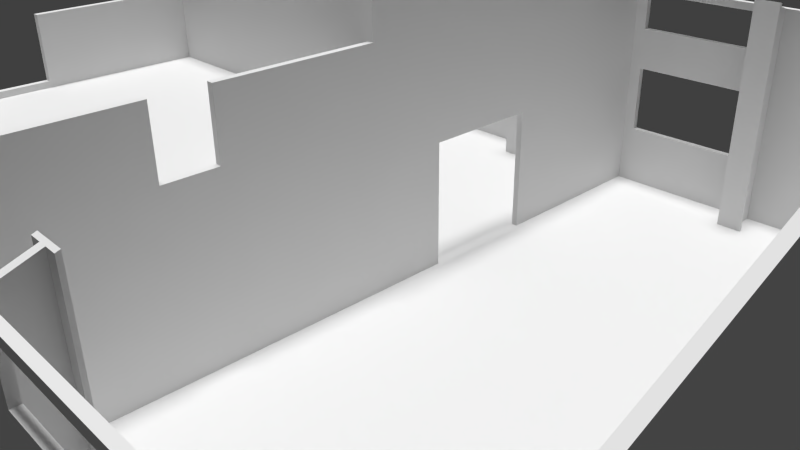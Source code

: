 # Source: main2.blend  (saved by Blender 2.73.0; exported with 4.5.12 LTS)
import bpy
from mathutils import Matrix  # noqa: F401  (used for matrix-valued properties, if any)

bpy.ops.wm.read_factory_settings(use_empty=True)
scene = bpy.context.scene
scene.name = 'Scene'

# ---- collections
col_collection_1 = bpy.data.collections.new('Collection 1'); scene.collection.children.link(col_collection_1)

# ---- materials (node trees are filled in below, after node groups)
mat_material = bpy.data.materials.new('Material')
mat_material.alpha_threshold = 0.0
mat_material.use_transparent_shadow = False
mat_material.roughness = 0.5
mat_material.specular_intensity = 0.2344

# ---- material node trees

# ---- world
world_world = bpy.data.worlds.new('World'); scene.world = world_world
world_world.color = (0.05088, 0.05088, 0.05088)
world_world.use_sun_shadow = False
world_world.sun_shadow_jitter_overblur = 0.0
world_world.cycles.sampling_method = 'MANUAL'
world_world.cycles.sample_map_resolution = 256

# ---- cameras
cam_camera = bpy.data.cameras.new('Camera')
cam_camera.clip_end = 100.0
cam_camera.lens = 35.0
cam_camera.sensor_width = 32.0
cam_camera.sensor_height = 18.0
cam_camera.ortho_scale = 7.314
cam_camera.dof.focus_distance = 0.0
cam_camera.dof.aperture_fstop = 128.0

# ---- lights
light_hemi = bpy.data.lights.new('Hemi', 'SUN')
light_hemi.transmission_factor = 0.0
light_hemi.angle = 0.1993
light_hemi.energy = 1.5
light_hemi.shadow_buffer_clip_start = 0.5
light_hemi.shadow_soft_size = 0.1
light_hemi.shadow_cascade_max_distance = 1000.0
light_hemi.cycles.use_multiple_importance_sampling = False
light_hemi_001 = bpy.data.lights.new('Hemi.001', 'SUN')
light_hemi_001.transmission_factor = 0.0
light_hemi_001.angle = 0.1993
light_hemi_001.energy = 1.5
light_hemi_001.shadow_buffer_clip_start = 0.5
light_hemi_001.shadow_soft_size = 0.1
light_hemi_001.shadow_cascade_max_distance = 1000.0
light_hemi_001.cycles.use_multiple_importance_sampling = False

# ---- meshes
me_main2 = bpy.data.meshes.new('main2')
me_main2.from_pydata([(6600.0, 1.155e+04, 1953.0), (6600.0, 1.21e+04, 2150.0), (6700.0, 1.155e+04, 1953.0), (6700.0, 1.21e+04, 2150.0), (1.13e+04, 1.155e+04, 1953.0), (1.13e+04, 1.21e+04, 2150.0), (1.14e+04, 1.155e+04, 1953.0), (1.14e+04, 1.21e+04, 2150.0), (1.13e+04, 1.21e+04, 4700.0), (1.13e+04, 1.21e+04, 5700.0), (9720.0, 1.21e+04, 4700.0), (9330.0, 1.21e+04, 5700.0), (9720.0, 1.21e+04, 3570.0), (9330.0, 1.21e+04, 3200.0), (1.13e+04, 1.21e+04, 3570.0), (1.13e+04, 1.21e+04, 3200.0), (1.13e+04, 1.21e+04, 2270.0), (9720.0, 1.21e+04, 2270.0), (1.13e+04, 1.21e+04, 2870.0), (1.13e+04, 1.21e+04, 3100.0), (9720.0, 1.21e+04, 2870.0), (9330.0, 1.21e+04, 3100.0), (9330.0, 1.21e+04, 2150.0), (6700.0, 1.21e+04, 3570.0), (6700.0, 1.21e+04, 3200.0), (8820.0, 1.21e+04, 3570.0), (9230.0, 1.21e+04, 3200.0), (8820.0, 1.21e+04, 4700.0), (9230.0, 1.21e+04, 5700.0), (6700.0, 1.21e+04, 4700.0), (6700.0, 1.21e+04, 5700.0), (6700.0, 1.21e+04, 2270.0), (8820.0, 1.21e+04, 2270.0), (9230.0, 1.21e+04, 2150.0), (8820.0, 1.21e+04, 2870.0), (9230.0, 1.21e+04, 3100.0), (6700.0, 1.21e+04, 2870.0), (6700.0, 1.21e+04, 3100.0), (6700.0, 6200.0, 3100.0), (6700.0, 6200.0, 2000.0), (6700.0, 8600.0, 2000.0), (6700.0, 8600.0, 3000.0), (6700.0, 9400.0, 3000.0), (6700.0, 9400.0, 2000.0), (6700.0, 1.155e+04, 2000.0), (6700.0, 5900.0, 3700.0), (6700.0, 6100.0, 3200.0), (6700.0, 5900.0, 5700.0), (6700.0, 6100.0, 0.0), (6700.0, 4020.0, 3700.0), (6700.0, 100.0, 2150.0), (6700.0, 4020.0, 5700.0), (6700.0, 100.0, 5700.0), (6700.0, 100.0, 4700.0), (6700.0, 100.0, 3570.0), (6700.0, 100.0, 2870.0), (6700.0, 100.0, 2270.0), (1.13e+04, 8600.0, 2000.0), (1.13e+04, 6200.0, 2000.0), (1.13e+04, 8600.0, 3000.0), (1.13e+04, 6200.0, 3100.0), (1.13e+04, 9400.0, 3000.0), (1.13e+04, 1.155e+04, 2000.0), (1.13e+04, 9400.0, 2000.0), (1.13e+04, 6100.0, 3200.0), (1.13e+04, 3090.0, 3700.0), (1.13e+04, 4970.0, 3700.0), (1.13e+04, 6100.0, 0.0), (1.13e+04, 100.0, 2150.0), (1.13e+04, 3090.0, 5700.0), (1.13e+04, 100.0, 5700.0), (1.13e+04, 4970.0, 5700.0), (9330.0, 1.16e+04, 5700.0), (9330.0, 1.16e+04, 3200.0), (9330.0, 1.16e+04, 1971.0), (9330.0, 1.16e+04, 3100.0), (9480.0, 1.16e+04, 5700.0), (9480.0, 1.16e+04, 3200.0), (9480.0, 1.16e+04, 1971.0), (9480.0, 1.16e+04, 3100.0), (9480.0, 1.155e+04, 5700.0), (9480.0, 1.155e+04, 3200.0), (9480.0, 1.155e+04, 1953.0), (9480.0, 1.155e+04, 3100.0), (9080.0, 1.155e+04, 5700.0), (9080.0, 1.155e+04, 3200.0), (9080.0, 1.155e+04, 1953.0), (9080.0, 1.155e+04, 3100.0), (9080.0, 1.16e+04, 5700.0), (9080.0, 1.16e+04, 3200.0), (9080.0, 1.16e+04, 1971.0), (9080.0, 1.16e+04, 3100.0), (9230.0, 1.16e+04, 5700.0), (9230.0, 1.16e+04, 3200.0), (9230.0, 1.16e+04, 1971.0), (9230.0, 1.16e+04, 3100.0), (4690.0, 1.21e+04, 2150.0), (5090.0, 1.21e+04, 2270.0), (6600.0, 1.21e+04, 2270.0), (6600.0, 1.21e+04, 2870.0), (6600.0, 1.21e+04, 3570.0), (5090.0, 1.21e+04, 2870.0), (5090.0, 1.21e+04, 3570.0), (6600.0, 1.21e+04, 4700.0), (6600.0, 1.21e+04, 5700.0), (5090.0, 1.21e+04, 4700.0), (4690.0, 1.21e+04, 5700.0), (460.0, 1.21e+04, 3570.0), (460.0, 1.21e+04, 4700.0), (5.215e-05, 1.21e+04, 5700.0), (4190.0, 1.21e+04, 3570.0), (4590.0, 1.21e+04, 2150.0), (4590.0, 1.21e+04, 5700.0), (4190.0, 1.21e+04, 4700.0), (460.0, 1.21e+04, 2270.0), (5.215e-05, 1.21e+04, 2150.0), (460.0, 1.21e+04, 2870.0), (4190.0, 1.21e+04, 2870.0), (4190.0, 1.21e+04, 2270.0), (1.397e+04, 100.0, 5700.0), (1.397e+04, 600.0, 5700.0), (1.412e+04, 600.0, 5700.0), (1.412e+04, 650.0, 5700.0), (1.81e+04, 1.21e+04, 5700.0), (1.81e+04, 100.0, 5700.0), (9330.0, 100.0, 5700.0), (9330.0, 600.0, 5700.0), (9480.0, 600.0, 5700.0), (4440.0, 1.155e+04, 5700.0), (4440.0, 1.16e+04, 5700.0), (4590.0, 1.16e+04, 5700.0), (1.14e+04, 4970.0, 5700.0), (1.14e+04, 3090.0, 5700.0), (1.14e+04, 1.21e+04, 5700.0), (1.372e+04, 1.16e+04, 5700.0), (1.387e+04, 1.21e+04, 5700.0), (1.387e+04, 1.16e+04, 5700.0), (9480.0, 650.0, 5700.0), (9080.0, 650.0, 5700.0), (4690.0, 100.0, 5700.0), (4690.0, 600.0, 5700.0), (4840.0, 600.0, 5700.0), (1.397e+04, 1.16e+04, 5700.0), (1.397e+04, 1.21e+04, 5700.0), (1.412e+04, 1.16e+04, 5700.0), (1.412e+04, 1.155e+04, 5700.0), (1.372e+04, 1.155e+04, 5700.0), (9230.0, 600.0, 5700.0), (9230.0, 100.0, 5700.0), (9080.0, 600.0, 5700.0), (6600.0, 5900.0, 5700.0), (6600.0, 4020.0, 5700.0), (1.387e+04, 600.0, 5700.0), (1.387e+04, 100.0, 5700.0), (1.372e+04, 600.0, 5700.0), (1.14e+04, 100.0, 5700.0), (1.372e+04, 650.0, 5700.0), (4690.0, 1.16e+04, 5700.0), (4840.0, 1.16e+04, 5700.0), (4840.0, 1.155e+04, 5700.0), (4590.0, 600.0, 5700.0), (4590.0, 100.0, 5700.0), (4440.0, 600.0, 5700.0), (5.215e-05, 100.0, 5700.0), (4440.0, 650.0, 5700.0), (4840.0, 650.0, 5700.0), (6600.0, 100.0, 5700.0), (1.435e+04, 1.21e+04, 3570.0), (1.435e+04, 1.21e+04, 4700.0), (1.808e+04, 1.21e+04, 4700.0), (1.808e+04, 1.21e+04, 3570.0), (1.397e+04, 1.21e+04, 2150.0), (1.435e+04, 1.21e+04, 2870.0), (1.808e+04, 1.21e+04, 2870.0), (1.808e+04, 1.21e+04, 2270.0), (1.81e+04, 1.21e+04, 2150.0), (1.435e+04, 1.21e+04, 2270.0), (1.14e+04, 1.21e+04, 4700.0), (1.345e+04, 1.21e+04, 4700.0), (1.345e+04, 1.21e+04, 3570.0), (1.387e+04, 1.21e+04, 2150.0), (1.14e+04, 1.21e+04, 2270.0), (1.345e+04, 1.21e+04, 2270.0), (1.345e+04, 1.21e+04, 2870.0), (1.14e+04, 1.21e+04, 2870.0), (1.14e+04, 1.21e+04, 3570.0), (1.397e+04, 100.0, 2150.0), (1.81e+04, 100.0, 2150.0), (1.347e+04, 100.0, 3570.0), (1.347e+04, 100.0, 4700.0), (1.16e+04, 100.0, 4700.0), (1.16e+04, 100.0, 3570.0), (1.16e+04, 100.0, 2870.0), (1.16e+04, 100.0, 2270.0), (1.14e+04, 100.0, 2150.0), (1.347e+04, 100.0, 2270.0), (1.387e+04, 100.0, 2150.0), (1.347e+04, 100.0, 2870.0), (9330.0, 100.0, 2150.0), (8820.0, 100.0, 2870.0), (8820.0, 100.0, 4700.0), (8820.0, 100.0, 3570.0), (9230.0, 100.0, 2150.0), (8820.0, 100.0, 2270.0), (6600.0, 100.0, 3570.0), (6600.0, 100.0, 2870.0), (5090.0, 100.0, 3570.0), (5090.0, 100.0, 2870.0), (6600.0, 100.0, 4700.0), (5090.0, 100.0, 4700.0), (6600.0, 100.0, 2270.0), (6600.0, 100.0, 2150.0), (5090.0, 100.0, 2270.0), (4690.0, 100.0, 2150.0), (2265.0, 100.0, 3570.0), (2265.0, 100.0, 4700.0), (400.0, 100.0, 4700.0), (400.0, 100.0, 3570.0), (400.0, 100.0, 2870.0), (400.0, 100.0, 2270.0), (5.215e-05, 100.0, 2150.0), (2265.0, 100.0, 2270.0), (4590.0, 100.0, 2150.0), (2265.0, 100.0, 2870.0), (5.215e-05, 2.98e-05, 2150.0), (5.215e-05, 2.98e-05, 2210.0), (5.215e-05, 1.22e+04, 3220.0), (5.215e-05, 1.22e+04, 2210.0), (5.215e-05, 1.22e+04, 2150.0), (5.215e-05, 2.98e-05, 3220.0), (5.215e-05, 2.98e-05, 4135.0), (5.215e-05, 2.98e-05, 6700.0), (5.215e-05, 1.22e+04, 6700.0), (230.0, 1.22e+04, 6700.0), (200.0, 2.98e-05, 6700.0), (4640.0, 1.22e+04, 6700.0), (3678.0, 2.98e-05, 6700.0), (9270.0, 1.22e+04, 6700.0), (1.021e+04, 2.98e-05, 6700.0), (1.39e+04, 1.22e+04, 6700.0), (1.82e+04, 2.98e-05, 6700.0), (1.82e+04, 1.22e+04, 6700.0), (1.81e+04, 6100.0, 0.0), (1.82e+04, 1.21e+04, 2150.0), (1.82e+04, 1.22e+04, 2150.0), (1.82e+04, 1.22e+04, 2210.0), (1.82e+04, 2.98e-05, 2150.0), (1.82e+04, 100.0, 2150.0), (1.82e+04, 2.98e-05, 2210.0), (1.82e+04, 2.98e-05, 3220.0), (1.82e+04, 1.22e+04, 3220.0), (1.82e+04, 6100.0, 0.0), (1.82e+04, 2.98e-05, 4135.0), (200.0, 2.98e-05, 2150.0), (1.021e+04, 2.98e-05, 2150.0), (3678.0, 2.98e-05, 2150.0), (200.0, 2.98e-05, 4135.0), (400.0, 2.98e-05, 4700.0), (400.0, 2.98e-05, 4135.0), (2265.0, 2.98e-05, 4700.0), (3678.0, 2.98e-05, 4135.0), (2265.0, 2.98e-05, 4135.0), (3678.0, 2.98e-05, 3220.0), (400.0, 2.98e-05, 3570.0), (200.0, 2.98e-05, 3220.0), (2265.0, 2.98e-05, 3570.0), (1.16e+04, 2.98e-05, 3570.0), (1.021e+04, 2.98e-05, 3220.0), (1.347e+04, 2.98e-05, 3570.0), (1.347e+04, 2.98e-05, 4135.0), (1.347e+04, 2.98e-05, 4700.0), (1.16e+04, 2.98e-05, 4700.0), (1.16e+04, 2.98e-05, 4135.0), (1.021e+04, 2.98e-05, 4135.0), (200.0, 2.98e-05, 2210.0), (2265.0, 2.98e-05, 2870.0), (3678.0, 2.98e-05, 2210.0), (2265.0, 2.98e-05, 2270.0), (400.0, 2.98e-05, 2270.0), (400.0, 2.98e-05, 2870.0), (5090.0, 2.98e-05, 2270.0), (5090.0, 2.98e-05, 2870.0), (5090.0, 2.98e-05, 3570.0), (5090.0, 2.98e-05, 4135.0), (5090.0, 2.98e-05, 4700.0), (8820.0, 2.98e-05, 4700.0), (8820.0, 2.98e-05, 4135.0), (8820.0, 2.98e-05, 3570.0), (8820.0, 2.98e-05, 2870.0), (8820.0, 2.98e-05, 2270.0), (1.021e+04, 2.98e-05, 2210.0), (1.347e+04, 2.98e-05, 2270.0), (1.16e+04, 2.98e-05, 2270.0), (1.347e+04, 2.98e-05, 2870.0), (1.16e+04, 2.98e-05, 2870.0), (1.39e+04, 1.22e+04, 2150.0), (9270.0, 1.22e+04, 2150.0), (230.0, 1.22e+04, 2150.0), (4640.0, 1.22e+04, 2150.0), (1.435e+04, 1.22e+04, 4700.0), (1.435e+04, 1.22e+04, 3570.0), (1.39e+04, 1.22e+04, 3220.0), (1.808e+04, 1.22e+04, 3570.0), (1.808e+04, 1.22e+04, 4700.0), (1.808e+04, 1.22e+04, 2270.0), (1.435e+04, 1.22e+04, 2270.0), (1.39e+04, 1.22e+04, 2210.0), (1.435e+04, 1.22e+04, 2870.0), (1.808e+04, 1.22e+04, 2870.0), (9720.0, 1.22e+04, 4700.0), (9720.0, 1.22e+04, 3570.0), (9270.0, 1.22e+04, 3220.0), (1.345e+04, 1.22e+04, 2270.0), (9720.0, 1.22e+04, 2270.0), (9270.0, 1.22e+04, 2210.0), (9720.0, 1.22e+04, 2870.0), (1.345e+04, 1.22e+04, 2870.0), (5090.0, 1.22e+04, 3570.0), (4640.0, 1.22e+04, 3220.0), (5090.0, 1.22e+04, 4700.0), (8820.0, 1.22e+04, 4700.0), (1.345e+04, 1.22e+04, 3570.0), (1.345e+04, 1.22e+04, 4700.0), (8820.0, 1.22e+04, 3570.0), (8820.0, 1.22e+04, 2870.0), (8820.0, 1.22e+04, 2270.0), (5090.0, 1.22e+04, 2270.0), (4640.0, 1.22e+04, 2210.0), (5090.0, 1.22e+04, 2870.0), (460.0, 1.22e+04, 4700.0), (460.0, 1.22e+04, 3570.0), (230.0, 1.22e+04, 3220.0), (460.0, 1.22e+04, 2870.0), (460.0, 1.22e+04, 2270.0), (230.0, 1.22e+04, 2210.0), (4190.0, 1.22e+04, 2270.0), (4190.0, 1.22e+04, 2870.0), (4190.0, 1.22e+04, 3570.0), (4190.0, 1.22e+04, 4700.0), (6600.0, 6100.0, 0.0), (6600.0, 4020.0, 3700.0), (6600.0, 6200.0, 35.83), (6600.0, 6200.0, 2000.0), (6600.0, 8600.0, 2000.0), (6600.0, 5900.0, 3700.0), (6600.0, 8600.0, 3000.0), (6600.0, 9400.0, 3000.0), (6600.0, 1.155e+04, 2000.0), (6600.0, 9400.0, 2000.0), (1.14e+04, 3090.0, 3700.0), (1.14e+04, 6100.0, 0.0), (1.14e+04, 6200.0, 35.83), (1.14e+04, 6200.0, 2000.0), (1.14e+04, 4970.0, 3700.0), (1.14e+04, 8600.0, 2000.0), (1.14e+04, 8600.0, 3000.0), (1.14e+04, 9400.0, 3000.0), (1.14e+04, 9400.0, 2000.0), (1.14e+04, 1.155e+04, 2000.0), (4690.0, 600.0, 1971.0), (4590.0, 600.0, 1971.0), (4440.0, 600.0, 1971.0), (4440.0, 650.0, 1953.0), (4840.0, 650.0, 1953.0), (4840.0, 600.0, 1971.0), (9330.0, 600.0, 1971.0), (9230.0, 600.0, 1971.0), (9080.0, 600.0, 1971.0), (9080.0, 650.0, 1953.0), (9480.0, 650.0, 1953.0), (9480.0, 600.0, 1971.0), (1.397e+04, 600.0, 1971.0), (1.387e+04, 600.0, 1971.0), (1.372e+04, 600.0, 1971.0), (1.372e+04, 650.0, 1953.0), (1.412e+04, 650.0, 1953.0), (1.412e+04, 600.0, 1971.0), (1.397e+04, 1.16e+04, 1971.0), (1.412e+04, 1.16e+04, 1971.0), (1.412e+04, 1.155e+04, 1953.0), (1.372e+04, 1.155e+04, 1953.0), (1.372e+04, 1.16e+04, 1971.0), (1.387e+04, 1.16e+04, 1971.0), (4690.0, 1.16e+04, 1971.0), (4840.0, 1.16e+04, 1971.0), (4840.0, 1.155e+04, 1953.0), (4440.0, 1.155e+04, 1953.0), (4440.0, 1.16e+04, 1971.0), (4590.0, 1.16e+04, 1971.0)], [], [(0, 1, 2), (2, 1, 3), (4, 5, 6), (6, 5, 7), (8, 9, 10), (10, 9, 11), (10, 11, 12), (12, 11, 13), (12, 13, 14), (14, 13, 15), (5, 16, 17), (18, 19, 20), (20, 19, 21), (20, 21, 17), (17, 21, 22), (17, 22, 5), (23, 24, 25), (25, 24, 26), (25, 26, 27), (27, 26, 28), (27, 28, 29), (29, 28, 30), (31, 3, 32), (32, 3, 33), (32, 33, 34), (34, 33, 35), (34, 35, 36), (36, 35, 37), (38, 39, 40), (40, 41, 38), (38, 41, 42), (38, 42, 37), (42, 43, 44), (37, 42, 36), (36, 42, 44), (36, 44, 31), (31, 44, 2), (31, 2, 3), (45, 46, 24), (30, 47, 29), (29, 47, 45), (29, 45, 23), (23, 45, 24), (46, 45, 48), (48, 45, 49), (48, 49, 50), (51, 52, 49), (49, 52, 53), (49, 53, 54), (54, 55, 49), (49, 55, 56), (49, 56, 50), (57, 58, 59), (59, 58, 60), (59, 60, 61), (61, 60, 19), (61, 19, 18), (5, 4, 16), (16, 4, 62), (16, 62, 18), (18, 62, 63), (18, 63, 61), (64, 65, 66), (64, 67, 65), (65, 67, 68), (65, 68, 69), (69, 68, 70), (15, 64, 14), (14, 64, 66), (14, 66, 8), (8, 66, 71), (8, 71, 9), (11, 72, 13), (13, 72, 73), (74, 22, 75), (75, 22, 21), (72, 76, 73), (73, 76, 77), (78, 74, 79), (79, 74, 75), (76, 80, 77), (77, 80, 81), (82, 78, 83), (83, 78, 79), (80, 84, 81), (81, 84, 85), (86, 82, 87), (87, 82, 83), (84, 88, 85), (85, 88, 89), (90, 86, 91), (91, 86, 87), (88, 92, 89), (89, 92, 93), (94, 90, 95), (95, 90, 91), (92, 28, 93), (93, 28, 26), (33, 94, 35), (35, 94, 95), (96, 1, 97), (97, 1, 98), (99, 100, 101), (101, 100, 102), (103, 104, 105), (105, 104, 106), (105, 106, 102), (102, 106, 96), (102, 96, 101), (101, 96, 97), (107, 108, 109), (110, 111, 112), (109, 108, 112), (112, 108, 113), (112, 113, 110), (111, 114, 115), (115, 114, 116), (109, 115, 107), (107, 115, 116), (107, 116, 110), (110, 116, 117), (110, 117, 111), (111, 117, 118), (111, 118, 114), (119, 120, 121), (122, 123, 121), (121, 123, 124), (121, 124, 119), (69, 70, 125), (125, 126, 127), (28, 92, 88), (128, 109, 129), (129, 109, 112), (129, 112, 130), (131, 132, 71), (71, 132, 47), (131, 133, 134), (134, 133, 135), (134, 135, 136), (125, 127, 69), (69, 127, 137), (69, 137, 138), (139, 140, 141), (72, 11, 76), (76, 11, 9), (76, 9, 80), (80, 9, 71), (80, 71, 84), (84, 71, 47), (84, 47, 88), (88, 47, 30), (88, 30, 28), (142, 143, 144), (144, 143, 123), (144, 123, 145), (145, 123, 122), (145, 122, 146), (147, 148, 149), (149, 148, 52), (149, 52, 138), (138, 52, 51), (138, 51, 69), (132, 69, 47), (47, 69, 51), (47, 51, 150), (150, 51, 151), (152, 153, 154), (154, 153, 155), (154, 155, 156), (156, 155, 132), (156, 132, 122), (122, 132, 131), (122, 131, 146), (146, 131, 134), (157, 106, 158), (158, 106, 104), (158, 104, 159), (159, 104, 150), (159, 150, 128), (128, 150, 151), (128, 151, 109), (160, 161, 162), (162, 161, 163), (162, 163, 164), (164, 163, 109), (164, 109, 165), (165, 109, 151), (165, 151, 141), (141, 151, 166), (141, 166, 139), (167, 168, 143), (143, 168, 123), (123, 168, 169), (123, 169, 170), (143, 171, 167), (167, 171, 172), (167, 172, 170), (170, 172, 173), (170, 173, 123), (123, 173, 174), (123, 174, 175), (175, 174, 176), (175, 176, 171), (171, 176, 172), (135, 133, 177), (177, 178, 135), (135, 178, 179), (135, 179, 180), (181, 7, 182), (182, 7, 180), (182, 180, 183), (183, 180, 179), (183, 179, 184), (184, 179, 185), (119, 124, 186), (186, 124, 187), (188, 189, 153), (153, 189, 155), (155, 189, 190), (155, 190, 191), (192, 193, 194), (194, 193, 195), (194, 195, 196), (196, 195, 197), (196, 197, 153), (153, 197, 188), (188, 197, 192), (188, 192, 191), (191, 192, 194), (191, 194, 155), (125, 70, 198), (198, 70, 68), (199, 55, 54), (53, 52, 200), (200, 52, 148), (200, 148, 201), (201, 148, 202), (54, 201, 199), (199, 201, 202), (199, 202, 203), (203, 202, 50), (203, 50, 56), (204, 205, 206), (206, 205, 207), (166, 208, 139), (139, 208, 209), (210, 211, 212), (212, 211, 213), (212, 213, 207), (207, 213, 139), (207, 139, 206), (206, 139, 209), (214, 215, 161), (161, 215, 163), (163, 215, 216), (163, 216, 217), (218, 219, 220), (220, 219, 221), (220, 221, 222), (222, 221, 161), (161, 221, 223), (161, 223, 214), (214, 223, 218), (214, 218, 217), (217, 218, 220), (217, 220, 163), (220, 224, 225), (109, 226, 115), (115, 226, 227), (115, 227, 228), (225, 229, 220), (220, 229, 230), (220, 230, 163), (163, 230, 231), (163, 231, 109), (109, 231, 232), (109, 232, 226), (232, 231, 233), (233, 231, 234), (233, 234, 235), (235, 234, 236), (235, 236, 237), (237, 236, 238), (237, 238, 239), (239, 238, 240), (239, 240, 241), (187, 124, 242), (242, 124, 123), (242, 123, 175), (243, 244, 245), (246, 247, 248), (248, 247, 249), (245, 250, 243), (243, 250, 241), (243, 241, 251), (251, 241, 240), (251, 240, 247), (247, 240, 252), (247, 252, 249), (253, 224, 220), (198, 68, 254), (254, 68, 194), (253, 220, 255), (255, 220, 222), (255, 222, 213), (194, 196, 254), (254, 196, 186), (254, 186, 246), (246, 186, 187), (246, 187, 247), (213, 211, 255), (255, 211, 50), (255, 50, 254), (254, 50, 202), (254, 202, 198), (225, 224, 253), (234, 256, 257), (257, 256, 258), (234, 257, 236), (236, 257, 259), (236, 259, 260), (260, 259, 261), (260, 261, 262), (258, 256, 263), (263, 256, 264), (263, 264, 265), (266, 267, 268), (268, 267, 249), (268, 249, 269), (269, 249, 252), (269, 252, 270), (270, 252, 240), (270, 240, 271), (271, 240, 238), (271, 238, 272), (272, 238, 273), (272, 273, 266), (266, 273, 267), (225, 274, 229), (229, 274, 264), (229, 264, 230), (230, 264, 256), (230, 256, 231), (231, 256, 234), (261, 265, 262), (262, 265, 264), (262, 264, 275), (276, 277, 274), (274, 277, 278), (274, 278, 264), (264, 278, 279), (264, 279, 275), (280, 281, 262), (281, 267, 262), (262, 267, 282), (262, 282, 260), (260, 282, 283), (260, 283, 236), (236, 283, 284), (236, 284, 238), (238, 284, 285), (238, 285, 273), (273, 285, 286), (273, 286, 267), (267, 286, 287), (267, 287, 282), (288, 289, 290), (290, 289, 280), (290, 280, 276), (276, 280, 262), (276, 262, 277), (277, 262, 275), (225, 253, 274), (274, 253, 255), (274, 255, 276), (276, 255, 254), (276, 254, 290), (291, 292, 290), (290, 292, 267), (290, 267, 288), (288, 267, 281), (254, 246, 290), (290, 246, 248), (290, 248, 291), (291, 248, 249), (291, 249, 293), (293, 249, 267), (293, 267, 294), (294, 267, 292), (171, 295, 175), (175, 295, 244), (175, 244, 243), (171, 180, 295), (295, 180, 7), (295, 7, 296), (22, 228, 5), (5, 228, 297), (5, 297, 7), (7, 297, 298), (7, 298, 296), (22, 33, 228), (228, 33, 3), (228, 3, 1), (1, 96, 228), (228, 96, 111), (228, 111, 115), (245, 244, 295), (299, 300, 301), (301, 300, 250), (300, 302, 250), (250, 302, 303), (250, 303, 241), (241, 303, 299), (241, 299, 239), (239, 299, 301), (304, 245, 305), (305, 245, 306), (305, 306, 307), (307, 306, 301), (307, 301, 308), (308, 301, 250), (308, 250, 304), (304, 250, 245), (309, 310, 311), (311, 310, 301), (312, 306, 313), (313, 306, 314), (313, 314, 315), (315, 314, 311), (315, 311, 316), (316, 311, 301), (316, 301, 312), (312, 301, 306), (317, 318, 319), (319, 318, 235), (319, 235, 320), (320, 235, 237), (310, 321, 301), (301, 321, 322), (301, 322, 239), (239, 322, 309), (239, 309, 237), (237, 309, 311), (237, 311, 320), (320, 311, 323), (324, 318, 311), (311, 318, 317), (311, 317, 323), (324, 311, 325), (325, 311, 314), (325, 314, 326), (326, 314, 327), (326, 327, 328), (329, 330, 331), (331, 330, 318), (332, 333, 334), (334, 333, 335), (334, 335, 327), (327, 335, 318), (327, 318, 328), (328, 318, 324), (335, 336, 318), (318, 336, 332), (318, 332, 331), (331, 332, 334), (331, 334, 227), (226, 232, 233), (330, 337, 318), (318, 337, 338), (318, 338, 235), (235, 338, 329), (235, 329, 233), (233, 329, 331), (233, 331, 226), (226, 331, 227), (245, 295, 306), (306, 295, 296), (306, 296, 314), (314, 296, 298), (314, 298, 327), (327, 298, 297), (327, 297, 334), (334, 297, 228), (334, 228, 227), (339, 211, 340), (340, 211, 210), (340, 210, 205), (341, 339, 342), (342, 339, 340), (342, 340, 343), (343, 340, 344), (343, 344, 345), (345, 344, 150), (345, 150, 346), (346, 150, 104), (104, 103, 346), (346, 103, 100), (346, 100, 99), (1, 0, 98), (98, 0, 347), (98, 347, 99), (99, 347, 348), (99, 348, 346), (166, 151, 208), (208, 151, 340), (208, 340, 204), (204, 340, 205), (349, 132, 155), (350, 351, 352), (350, 352, 194), (155, 194, 349), (349, 194, 352), (349, 352, 353), (353, 352, 354), (353, 354, 355), (356, 357, 358), (185, 177, 356), (356, 177, 133), (356, 133, 355), (355, 133, 131), (355, 131, 353), (185, 356, 184), (184, 356, 358), (184, 358, 181), (181, 358, 6), (181, 6, 7), (359, 140, 213), (213, 140, 139), (222, 161, 360), (360, 161, 160), (360, 160, 361), (361, 160, 162), (361, 162, 362), (362, 162, 164), (362, 164, 363), (363, 164, 165), (363, 165, 364), (364, 165, 141), (364, 141, 359), (359, 141, 140), (365, 126, 198), (198, 126, 125), (202, 148, 366), (366, 148, 147), (366, 147, 367), (367, 147, 149), (367, 149, 368), (368, 149, 138), (368, 138, 369), (369, 138, 137), (369, 137, 370), (370, 137, 127), (370, 127, 365), (365, 127, 126), (371, 120, 186), (186, 120, 119), (196, 153, 372), (372, 153, 152), (372, 152, 373), (373, 152, 154), (373, 154, 374), (374, 154, 156), (374, 156, 375), (375, 156, 122), (375, 122, 376), (376, 122, 121), (376, 121, 371), (371, 121, 120), (171, 143, 377), (377, 143, 142), (377, 142, 378), (378, 142, 144), (378, 144, 379), (379, 144, 145), (379, 145, 380), (380, 145, 146), (380, 146, 381), (381, 146, 134), (381, 134, 382), (382, 134, 136), (382, 136, 180), (180, 136, 135), (96, 106, 383), (383, 106, 157), (383, 157, 384), (384, 157, 158), (384, 158, 385), (385, 158, 159), (385, 159, 386), (386, 159, 128), (386, 128, 387), (387, 128, 129), (387, 129, 388), (388, 129, 130), (388, 130, 111), (111, 130, 112), (372, 373, 374), (375, 376, 371), (186, 196, 371), (371, 196, 372), (371, 372, 375), (375, 372, 374), (366, 367, 368), (369, 370, 365), (198, 202, 365), (365, 202, 366), (365, 366, 369), (369, 366, 368), (360, 361, 362), (363, 364, 359), (213, 222, 359), (359, 222, 360), (359, 360, 363), (363, 360, 362), (194, 68, 350), (350, 68, 67), (50, 211, 48), (48, 211, 339), (247, 187, 251), (251, 187, 242), (251, 242, 243), (243, 242, 175), (351, 350, 67), (351, 67, 341), (341, 67, 48), (341, 48, 339), (385, 386, 388), (388, 386, 387), (384, 385, 383), (383, 385, 388), (383, 388, 96), (96, 388, 111), (82, 86, 94), (94, 86, 90), (78, 82, 74), (74, 82, 94), (74, 94, 22), (22, 94, 33), (377, 378, 379), (380, 381, 382), (180, 171, 382), (382, 171, 377), (382, 377, 380), (380, 377, 379), (51, 49, 151), (151, 49, 340), (49, 45, 340), (340, 45, 344), (45, 47, 344), (344, 47, 150), (132, 349, 69), (69, 349, 65), (349, 353, 65), (65, 353, 66), (353, 131, 66), (66, 131, 71), (108, 107, 329), (329, 107, 330), (107, 110, 330), (330, 110, 337), (110, 113, 337), (337, 113, 338), (113, 108, 338), (338, 108, 329), (116, 114, 332), (332, 114, 333), (114, 118, 333), (333, 118, 335), (118, 117, 335), (335, 117, 336), (117, 116, 336), (336, 116, 332), (29, 23, 103), (103, 23, 100), (25, 27, 323), (323, 27, 320), (320, 27, 29), (320, 29, 319), (319, 29, 103), (319, 103, 105), (105, 102, 319), (319, 102, 317), (102, 100, 317), (317, 100, 23), (317, 23, 323), (323, 23, 25), (31, 98, 36), (36, 98, 99), (97, 98, 326), (326, 98, 31), (326, 31, 325), (325, 31, 32), (32, 34, 325), (325, 34, 324), (324, 34, 36), (324, 36, 328), (328, 36, 99), (328, 99, 101), (101, 97, 328), (328, 97, 326), (177, 185, 8), (8, 185, 14), (10, 12, 309), (309, 12, 310), (12, 14, 310), (310, 14, 185), (310, 185, 321), (321, 185, 179), (179, 178, 321), (321, 178, 322), (322, 178, 177), (322, 177, 309), (309, 177, 8), (309, 8, 10), (181, 16, 184), (184, 16, 18), (17, 16, 313), (313, 16, 181), (313, 181, 312), (312, 181, 182), (182, 183, 312), (312, 183, 316), (316, 183, 184), (316, 184, 315), (315, 184, 18), (315, 18, 20), (20, 17, 315), (315, 17, 313), (168, 167, 299), (299, 167, 300), (167, 170, 300), (300, 170, 302), (170, 169, 302), (302, 169, 303), (169, 168, 303), (303, 168, 299), (176, 174, 305), (305, 174, 304), (174, 173, 304), (304, 173, 308), (173, 172, 308), (308, 172, 307), (172, 176, 307), (307, 176, 305), (259, 215, 261), (261, 215, 214), (261, 214, 265), (214, 217, 265), (265, 217, 263), (263, 217, 258), (258, 217, 216), (258, 216, 257), (216, 215, 257), (257, 215, 259), (223, 221, 275), (275, 221, 277), (221, 219, 277), (277, 219, 278), (219, 218, 278), (278, 218, 279), (218, 223, 279), (279, 223, 275), (54, 53, 204), (204, 53, 208), (282, 206, 283), (283, 206, 209), (283, 209, 284), (209, 208, 284), (284, 208, 53), (284, 53, 285), (285, 53, 200), (285, 200, 286), (286, 200, 201), (286, 201, 287), (287, 201, 54), (287, 54, 282), (282, 54, 204), (282, 204, 206), (56, 55, 210), (210, 55, 205), (212, 207, 280), (280, 207, 281), (207, 205, 281), (281, 205, 55), (281, 55, 288), (288, 55, 199), (199, 203, 288), (288, 203, 289), (289, 203, 56), (289, 56, 280), (280, 56, 210), (280, 210, 212), (270, 189, 269), (269, 189, 188), (269, 188, 268), (188, 191, 268), (268, 191, 266), (266, 191, 272), (272, 191, 190), (272, 190, 271), (190, 189, 271), (271, 189, 270), (197, 195, 293), (293, 195, 291), (195, 193, 291), (291, 193, 292), (193, 192, 292), (292, 192, 294), (192, 197, 294), (294, 197, 293), (13, 73, 77), (93, 26, 89), (89, 26, 24), (89, 24, 85), (85, 24, 46), (85, 46, 81), (81, 46, 64), (81, 64, 77), (77, 64, 15), (77, 15, 13), (35, 95, 91), (75, 21, 79), (79, 21, 19), (79, 19, 83), (83, 19, 60), (83, 60, 87), (87, 60, 38), (87, 38, 91), (91, 38, 37), (91, 37, 35), (58, 352, 351), (341, 342, 39), (38, 60, 39), (39, 60, 58), (39, 58, 341), (341, 58, 351), (67, 64, 48), (48, 64, 46), (352, 58, 354), (354, 58, 57), (354, 57, 355), (355, 57, 59), (355, 59, 356), (356, 59, 61), (356, 61, 357), (357, 61, 63), (358, 62, 6), (6, 62, 4), (357, 63, 358), (358, 63, 62), (347, 44, 348), (348, 44, 43), (348, 43, 346), (346, 43, 42), (346, 42, 345), (345, 42, 41), (345, 41, 343), (343, 41, 40), (0, 2, 347), (347, 2, 44), (343, 40, 342), (342, 40, 39)])
_uv = me_main2.uv_layers.new(name='UVMap')
_uv.uv.foreach_set('vector', [0.3154, 0.2736, 0.3018, 0.2736, 0.3154, 0.2712, 0.3154, 0.2712, 0.3018, 0.2736, 0.3018, 0.2712, 0.3154, 0.1627, 0.3018, 0.1627, 0.3154, 0.1604, 0.3154, 0.1604, 0.3018, 0.1627, 0.3018, 0.1604, 0.5203, 0.6694, 0.5203, 0.6458, 0.559, 0.6694, 0.559, 0.6694, 0.5203, 0.6458, 0.5686, 0.6458, 0.559, 0.6694, 0.5686, 0.6458, 0.559, 0.6961, 0.559, 0.6961, 0.5686, 0.6458, 0.5686, 0.7048, 0.559, 0.6961, 0.5686, 0.7048, 0.5203, 0.6961, 0.5203, 0.6961, 0.5686, 0.7048, 0.5203, 0.7048, 0.546, 0.489, 0.549, 0.489, 0.549, 0.5262, 0.5637, 0.489, 0.5693, 0.489, 0.5637, 0.5262, 0.5637, 0.5262, 0.5693, 0.489, 0.5693, 0.5354, 0.5637, 0.5262, 0.5693, 0.5354, 0.549, 0.5262, 0.549, 0.5262, 0.5693, 0.5354, 0.546, 0.5354, 0.549, 0.5262, 0.546, 0.5354, 0.546, 0.489, 0.468, 0.7055, 0.4589, 0.7055, 0.468, 0.6555, 0.468, 0.6555, 0.4589, 0.7055, 0.4589, 0.6458, 0.468, 0.6555, 0.4589, 0.6458, 0.4957, 0.6555, 0.4957, 0.6555, 0.4589, 0.6458, 0.5202, 0.6458, 0.4957, 0.6555, 0.5202, 0.6458, 0.4957, 0.7055, 0.4957, 0.7055, 0.5202, 0.6458, 0.5202, 0.7055, 0.549, 0.4889, 0.546, 0.4889, 0.549, 0.4389, 0.549, 0.4389, 0.546, 0.4889, 0.546, 0.4293, 0.549, 0.4389, 0.546, 0.4293, 0.5637, 0.4389, 0.5637, 0.4389, 0.546, 0.4293, 0.5693, 0.4293, 0.5637, 0.4389, 0.5693, 0.4293, 0.5637, 0.4889, 0.5637, 0.4889, 0.5693, 0.4293, 0.5693, 0.4889, 0.962, 2.358e-05, 0.989, 2.358e-05, 0.989, 0.05662, 0.989, 0.05662, 0.9644, 0.05662, 0.962, 2.358e-05, 0.962, 2.358e-05, 0.9644, 0.05662, 0.9644, 0.07548, 0.962, 2.358e-05, 0.9644, 0.07548, 0.962, 0.1392, 0.9644, 0.07548, 0.989, 0.07548, 0.989, 0.1262, 0.962, 0.1392, 0.9644, 0.07548, 0.9676, 0.1392, 0.9676, 0.1392, 0.9644, 0.07548, 0.989, 0.1262, 0.9676, 0.1392, 0.989, 0.1262, 0.9823, 0.1392, 0.9823, 0.1392, 0.989, 0.1262, 0.9901, 0.1262, 0.9823, 0.1392, 0.9901, 0.1262, 0.9853, 0.1392, 0.3852, 0.8632, 0.373, 0.8585, 0.373, 0.717, 0.4343, 0.717, 0.4343, 0.8632, 0.4098, 0.717, 0.4098, 0.717, 0.4343, 0.8632, 0.3852, 0.8632, 0.4098, 0.717, 0.3852, 0.8632, 0.3821, 0.717, 0.3821, 0.717, 0.3852, 0.8632, 0.373, 0.717, 0.373, 0.8585, 0.3852, 0.8632, 0.2945, 0.8585, 0.2945, 0.8585, 0.3852, 0.8632, 0.3852, 0.9075, 0.2945, 0.8585, 0.3852, 0.9075, 0.3472, 1.0, 0.4343, 0.9075, 0.4343, 1.0, 0.3852, 0.9075, 0.3852, 0.9075, 0.4343, 1.0, 0.4098, 1.0, 0.3852, 0.9075, 0.4098, 1.0, 0.3821, 1.0, 0.3821, 1.0, 0.3649, 1.0, 0.3852, 0.9075, 0.3852, 0.9075, 0.3649, 1.0, 0.3502, 1.0, 0.3852, 0.9075, 0.3502, 1.0, 0.3472, 1.0, 0.7092, 0.7948, 0.7092, 0.8514, 0.6846, 0.7948, 0.6846, 0.7948, 0.7092, 0.8514, 0.6822, 0.8514, 0.6846, 0.7948, 0.6822, 0.8514, 0.6846, 0.776, 0.6846, 0.776, 0.6822, 0.8514, 0.6822, 0.7123, 0.6846, 0.776, 0.6822, 0.7123, 0.6878, 0.7123, 0.7055, 0.7123, 0.7103, 0.7253, 0.7026, 0.7123, 0.7026, 0.7123, 0.7103, 0.7253, 0.7092, 0.7253, 0.7026, 0.7123, 0.7092, 0.7253, 0.6878, 0.7123, 0.6878, 0.7123, 0.7092, 0.7253, 0.7092, 0.776, 0.6878, 0.7123, 0.7092, 0.776, 0.6846, 0.776, 0.9116, 0.5707, 0.8994, 0.6417, 0.8994, 0.5974, 0.9116, 0.5707, 0.9901, 0.5707, 0.8994, 0.6417, 0.8994, 0.6417, 0.9901, 0.5707, 0.9374, 0.7122, 0.8994, 0.6417, 0.9374, 0.7122, 0.8503, 0.6417, 0.8503, 0.6417, 0.9374, 0.7122, 0.8503, 0.7122, 0.9116, 0.4293, 0.9116, 0.5707, 0.9026, 0.4293, 0.9026, 0.4293, 0.9116, 0.5707, 0.8994, 0.5974, 0.9026, 0.4293, 0.8994, 0.5974, 0.8748, 0.4293, 0.8748, 0.4293, 0.8994, 0.5974, 0.8503, 0.5974, 0.8748, 0.4293, 0.8503, 0.5974, 0.8503, 0.4293, 0.913, 0.3668, 0.9252, 0.3668, 0.913, 0.4258, 0.913, 0.4258, 0.9252, 0.3668, 0.9252, 0.4258, 0.8221, 0.3916, 0.8343, 0.3958, 0.8221, 0.4182, 0.8221, 0.4182, 0.8343, 0.3958, 0.8343, 0.4182, 0.9389, 0.3668, 0.9425, 0.3668, 0.9389, 0.4258, 0.9389, 0.4258, 0.9425, 0.3668, 0.9425, 0.4258, 0.864, 0.4182, 0.8603, 0.4182, 0.864, 0.3916, 0.864, 0.3916, 0.8603, 0.4182, 0.8603, 0.3916, 0.9489, 0.3668, 0.9501, 0.3668, 0.9489, 0.4258, 0.9489, 0.4258, 0.9501, 0.3668, 0.9501, 0.4258, 0.906, 0.796, 0.9073, 0.7965, 0.906, 0.8231, 0.906, 0.8231, 0.9073, 0.7965, 0.9073, 0.8231, 0.9253, 0.3668, 0.9351, 0.3668, 0.9253, 0.4258, 0.9253, 0.4258, 0.9351, 0.3668, 0.9351, 0.4258, 0.8565, 0.4186, 0.8467, 0.4186, 0.8565, 0.3916, 0.8565, 0.3916, 0.8467, 0.4186, 0.8467, 0.3916, 0.9476, 0.3668, 0.9488, 0.3668, 0.9476, 0.4258, 0.9476, 0.4258, 0.9488, 0.3668, 0.9488, 0.4258, 0.8991, 0.392, 0.9003, 0.3916, 0.8991, 0.4186, 0.8991, 0.4186, 0.9003, 0.3916, 0.9003, 0.4186, 0.9351, 0.3668, 0.9388, 0.3668, 0.9351, 0.4258, 0.9351, 0.4258, 0.9388, 0.3668, 0.9388, 0.4258, 0.8603, 0.4182, 0.8566, 0.4182, 0.8603, 0.3916, 0.8603, 0.3916, 0.8566, 0.4182, 0.8566, 0.3916, 0.9006, 0.3668, 0.9129, 0.3668, 0.9006, 0.4258, 0.9006, 0.4258, 0.9129, 0.3668, 0.9129, 0.4258, 0.8344, 0.3958, 0.8467, 0.3916, 0.8344, 0.4182, 0.8344, 0.4182, 0.8467, 0.3916, 0.8467, 0.4182, 0.9573, 0.9092, 0.9105, 0.9092, 0.9475, 0.9064, 0.9475, 0.9064, 0.9105, 0.9092, 0.9105, 0.9064, 0.9105, 0.8923, 0.9105, 0.8757, 0.9475, 0.8923, 0.9475, 0.8923, 0.9105, 0.8757, 0.9475, 0.8757, 0.9105, 0.8491, 0.9105, 0.8255, 0.9475, 0.8491, 0.9475, 0.8491, 0.9105, 0.8255, 0.9573, 0.8255, 0.9475, 0.8491, 0.9573, 0.8255, 0.9475, 0.8757, 0.9475, 0.8757, 0.9573, 0.8255, 0.9573, 0.9092, 0.9475, 0.8757, 0.9573, 0.9092, 0.9475, 0.8923, 0.9475, 0.8923, 0.9573, 0.9092, 0.9475, 0.9064, 0.4937, 0.6349, 0.5215, 0.6349, 0.546, 0.6458, 0.4937, 0.547, 0.4589, 0.5375, 0.546, 0.5375, 0.546, 0.6458, 0.5215, 0.6349, 0.546, 0.5375, 0.546, 0.5375, 0.5215, 0.6349, 0.5215, 0.547, 0.546, 0.5375, 0.5215, 0.547, 0.4937, 0.547, 0.4589, 0.5375, 0.4618, 0.6349, 0.4589, 0.6458, 0.4589, 0.6458, 0.4618, 0.6349, 0.4766, 0.6349, 0.546, 0.6458, 0.4589, 0.6458, 0.4937, 0.6349, 0.4937, 0.6349, 0.4589, 0.6458, 0.4766, 0.6349, 0.4937, 0.6349, 0.4766, 0.6349, 0.4937, 0.547, 0.4937, 0.547, 0.4766, 0.6349, 0.4766, 0.547, 0.4937, 0.547, 0.4766, 0.547, 0.4589, 0.5375, 0.4589, 0.5375, 0.4766, 0.547, 0.4618, 0.547, 0.4589, 0.5375, 0.4618, 0.547, 0.4618, 0.6349, 2.454e-05, 0.7587, 0.01229, 0.7587, 0.01229, 0.7622, 0.01352, 0.7622, 0.2944, 0.8561, 0.01229, 0.7622, 0.01229, 0.7622, 0.2944, 0.8561, 2.453e-05, 0.8561, 0.01229, 0.7622, 2.453e-05, 0.8561, 2.454e-05, 0.7587, 0.07338, 0.6957, 2.455e-05, 0.6957, 2.456e-05, 0.6493, 2.456e-05, 0.6493, 0.01229, 0.6493, 0.01229, 0.6528, 0.2944, 0.6469, 0.2822, 0.6469, 0.2822, 0.6434, 0.2809, 0.534, 0.2944, 0.4293, 0.2822, 0.534, 0.2822, 0.534, 0.2944, 0.4293, 0.2944, 0.5375, 0.2822, 0.534, 0.2944, 0.5375, 0.2822, 0.5375, 0.1195, 0.6981, 0.07338, 0.6981, 0.1195, 0.6957, 0.1195, 0.6957, 0.07338, 0.6981, 0.1423, 0.5873, 0.1195, 0.6981, 0.2944, 0.6981, 0.2822, 0.7528, 0.2822, 0.7528, 0.2944, 0.6981, 0.2944, 0.7563, 0.2822, 0.7528, 0.2944, 0.7563, 0.2822, 0.7563, 2.456e-05, 0.6493, 0.01229, 0.6528, 0.07338, 0.6957, 0.07338, 0.6957, 0.01229, 0.6528, 0.01352, 0.6528, 0.07338, 0.6957, 0.01352, 0.6528, 0.01352, 0.6434, 2.457e-05, 0.5399, 0.01229, 0.5399, 0.01229, 0.5434, 0.2822, 0.6493, 0.2944, 0.6493, 0.2822, 0.6528, 0.2822, 0.6528, 0.2944, 0.6493, 0.2944, 0.6957, 0.2822, 0.6528, 0.2944, 0.6957, 0.2809, 0.6528, 0.2809, 0.6528, 0.2944, 0.6957, 0.1195, 0.6957, 0.2809, 0.6528, 0.1195, 0.6957, 0.2809, 0.6434, 0.2809, 0.6434, 0.1195, 0.6957, 0.1423, 0.5873, 0.2809, 0.6434, 0.1423, 0.5873, 0.2822, 0.6434, 0.2822, 0.6434, 0.1423, 0.5873, 0.2944, 0.5873, 0.2822, 0.6434, 0.2944, 0.5873, 0.2944, 0.6469, 0.2822, 0.7587, 0.2944, 0.7587, 0.2822, 0.7622, 0.2822, 0.7622, 0.2944, 0.7587, 0.2944, 0.8561, 0.2822, 0.7622, 0.2944, 0.8561, 0.2809, 0.7622, 0.2809, 0.7622, 0.2944, 0.8561, 0.01352, 0.7622, 0.2809, 0.7622, 0.01352, 0.7622, 0.2809, 0.7528, 0.01229, 0.6469, 2.456e-05, 0.6469, 0.01229, 0.6434, 0.01229, 0.6434, 2.456e-05, 0.6469, 2.456e-05, 0.5873, 0.01229, 0.6434, 2.456e-05, 0.5873, 0.01352, 0.6434, 0.01352, 0.6434, 2.456e-05, 0.5873, 0.09619, 0.5873, 0.01352, 0.6434, 0.09619, 0.5873, 0.07338, 0.6957, 0.07338, 0.6981, 0.07338, 0.6957, 0.1423, 0.5873, 0.1423, 0.5873, 0.07338, 0.6957, 0.09619, 0.5873, 0.1423, 0.5873, 0.09619, 0.5873, 0.1423, 0.5849, 0.1423, 0.5849, 0.09619, 0.5873, 0.09619, 0.5849, 0.01229, 0.7563, 2.454e-05, 0.7563, 0.01229, 0.7528, 0.01229, 0.7528, 2.454e-05, 0.7563, 2.455e-05, 0.6981, 0.01229, 0.7528, 2.455e-05, 0.6981, 0.01352, 0.7528, 0.01352, 0.7528, 2.455e-05, 0.6981, 0.07338, 0.6981, 0.01352, 0.7528, 0.07338, 0.6981, 0.01352, 0.7622, 0.01352, 0.7622, 0.07338, 0.6981, 0.1195, 0.6981, 0.01352, 0.7622, 0.1195, 0.6981, 0.2809, 0.7528, 0.2809, 0.7528, 0.1195, 0.6981, 0.2822, 0.7528, 0.2822, 0.5399, 0.2944, 0.5399, 0.2822, 0.5434, 0.2822, 0.5434, 0.2944, 0.5399, 0.2944, 0.5849, 0.2822, 0.5434, 0.2944, 0.5849, 0.2809, 0.5434, 0.2809, 0.5434, 0.2944, 0.5849, 0.1423, 0.5849, 0.2809, 0.5434, 0.1423, 0.5849, 0.2809, 0.534, 0.2809, 0.534, 0.1423, 0.5849, 0.09619, 0.5849, 0.2809, 0.534, 0.09619, 0.5849, 0.2944, 0.4293, 0.01229, 0.5375, 2.457e-05, 0.5375, 0.01229, 0.534, 0.01229, 0.534, 2.457e-05, 0.5375, 2.458e-05, 0.4293, 0.01229, 0.534, 2.458e-05, 0.4293, 0.01352, 0.534, 0.01352, 0.534, 2.458e-05, 0.4293, 0.2944, 0.4293, 0.01352, 0.534, 0.2944, 0.4293, 0.01352, 0.5434, 0.01352, 0.5434, 0.2944, 0.4293, 0.09619, 0.5849, 0.01352, 0.5434, 0.09619, 0.5849, 0.01229, 0.5434, 0.01229, 0.5434, 0.09619, 0.5849, 2.456e-05, 0.5849, 0.01229, 0.5434, 2.456e-05, 0.5849, 2.457e-05, 0.5399, 0.03486, 0.9446, 0.06258, 0.9446, 0.08712, 0.9535, 0.08712, 0.9535, 0.06258, 0.9446, 0.08712, 0.8561, 0.08712, 0.8561, 0.06258, 0.9446, 0.06258, 0.8566, 0.08712, 0.8561, 0.06258, 0.8566, 0.03486, 0.8566, 0.08712, 0.9535, 2.455e-05, 0.9535, 0.03486, 0.9446, 0.03486, 0.9446, 2.455e-05, 0.9535, 0.01769, 0.9446, 0.03486, 0.9446, 0.01769, 0.9446, 0.03486, 0.8566, 0.03486, 0.8566, 0.01769, 0.9446, 0.01769, 0.8566, 0.03486, 0.8566, 0.01769, 0.8566, 0.08712, 0.8561, 0.08712, 0.8561, 0.01769, 0.8566, 0.002969, 0.8566, 0.08712, 0.8561, 0.002969, 0.8566, 2.453e-05, 0.8561, 2.453e-05, 0.8561, 0.002969, 0.8566, 0.002969, 0.9446, 2.453e-05, 0.8561, 0.002969, 0.9446, 2.455e-05, 0.9535, 2.455e-05, 0.9535, 0.002969, 0.9446, 0.01769, 0.9446, 0.08717, 0.8561, 0.1478, 0.8561, 0.1478, 0.8797, 0.1478, 0.8797, 0.09747, 0.8797, 0.08717, 0.8561, 0.08717, 0.8561, 0.09747, 0.8797, 0.09747, 0.9064, 0.08717, 0.8561, 0.09747, 0.9064, 0.08717, 0.9398, 0.1478, 0.937, 0.1478, 0.9398, 0.09747, 0.937, 0.09747, 0.937, 0.1478, 0.9398, 0.08717, 0.9398, 0.09747, 0.937, 0.08717, 0.9398, 0.09747, 0.9229, 0.09747, 0.9229, 0.08717, 0.9398, 0.09747, 0.9064, 0.09747, 0.9229, 0.09747, 0.9064, 0.1478, 0.9229, 0.1478, 0.9229, 0.09747, 0.9064, 0.1478, 0.9064, 0.8233, 0.9229, 0.8233, 0.8255, 0.9104, 0.9229, 0.9104, 0.9229, 0.8233, 0.8255, 0.9104, 0.8255, 0.1576, 0.8896, 0.1576, 0.9163, 0.1478, 0.9398, 0.1478, 0.9398, 0.1576, 0.9163, 0.2084, 0.9398, 0.2084, 0.9398, 0.1576, 0.9163, 0.2034, 0.9163, 0.2084, 0.9398, 0.2034, 0.9163, 0.2034, 0.8896, 0.2034, 0.8731, 0.2034, 0.859, 0.2084, 0.8561, 0.2084, 0.8561, 0.2034, 0.859, 0.1576, 0.859, 0.2084, 0.8561, 0.1576, 0.859, 0.1478, 0.8561, 0.1478, 0.8561, 0.1576, 0.859, 0.1576, 0.8731, 0.1478, 0.8561, 0.1576, 0.8731, 0.1478, 0.9398, 0.1478, 0.9398, 0.1576, 0.8731, 0.1576, 0.8896, 0.1576, 0.8896, 0.1576, 0.8731, 0.2034, 0.8731, 0.1576, 0.8896, 0.2034, 0.8731, 0.2034, 0.8896, 0.2034, 0.8896, 0.2034, 0.8731, 0.2084, 0.8561, 0.2034, 0.8896, 0.2084, 0.8561, 0.2084, 0.9398, 0.8985, 0.7123, 0.9469, 0.7123, 0.8985, 0.796, 0.8985, 0.796, 0.9469, 0.7123, 0.9469, 0.796, 0.9107, 0.3, 0.9627, 0.3, 0.9627, 0.3165, 0.9627, 0.3432, 0.9627, 0.3668, 0.9107, 0.3432, 0.9107, 0.3432, 0.9627, 0.3668, 0.9006, 0.3668, 0.9107, 0.3432, 0.9006, 0.3668, 0.9107, 0.3165, 0.9107, 0.3165, 0.9006, 0.3668, 0.9006, 0.283, 0.9627, 0.3165, 0.9107, 0.3165, 0.9107, 0.3, 0.9107, 0.3, 0.9107, 0.3165, 0.9006, 0.283, 0.9107, 0.3, 0.9006, 0.283, 0.9107, 0.2859, 0.9107, 0.2859, 0.9006, 0.283, 0.9627, 0.283, 0.9107, 0.2859, 0.9627, 0.283, 0.9627, 0.2859, 0.2553, 0.9064, 0.2553, 0.9229, 0.2183, 0.9064, 0.2183, 0.9064, 0.2553, 0.9229, 0.2183, 0.9229, 0.2553, 0.8561, 0.2553, 0.8797, 0.2085, 0.8561, 0.2085, 0.8561, 0.2553, 0.8797, 0.2183, 0.8797, 0.2553, 0.937, 0.2553, 0.9398, 0.2183, 0.937, 0.2183, 0.937, 0.2553, 0.9398, 0.2085, 0.9398, 0.2183, 0.937, 0.2085, 0.9398, 0.2183, 0.9229, 0.2183, 0.9229, 0.2085, 0.9398, 0.2085, 0.8561, 0.2183, 0.9229, 0.2085, 0.8561, 0.2183, 0.9064, 0.2183, 0.9064, 0.2085, 0.8561, 0.2183, 0.8797, 0.5111, 0.4841, 0.4834, 0.4841, 0.4589, 0.4293, 0.4589, 0.4293, 0.4834, 0.4841, 0.4589, 0.5375, 0.4589, 0.5375, 0.4834, 0.4841, 0.4834, 0.5281, 0.4589, 0.5375, 0.4834, 0.5281, 0.5111, 0.5281, 0.5283, 0.5281, 0.543, 0.5281, 0.546, 0.5375, 0.546, 0.5375, 0.543, 0.5281, 0.543, 0.4841, 0.546, 0.5375, 0.543, 0.4841, 0.546, 0.4293, 0.546, 0.4293, 0.543, 0.4841, 0.4589, 0.4293, 0.4589, 0.4293, 0.543, 0.4841, 0.5283, 0.4841, 0.4589, 0.4293, 0.5283, 0.4841, 0.5111, 0.4841, 0.5111, 0.4841, 0.5283, 0.4841, 0.5283, 0.5281, 0.5111, 0.4841, 0.5283, 0.5281, 0.5111, 0.5281, 0.5111, 0.5281, 0.5283, 0.5281, 0.546, 0.5375, 0.5111, 0.5281, 0.546, 0.5375, 0.4589, 0.5375, 0.6821, 0.9976, 0.6821, 1.0, 0.6807, 1.0, 0.5951, 0.7146, 0.6559, 0.7123, 0.6821, 0.7146, 0.6821, 0.7146, 0.6559, 0.7123, 0.6807, 0.7123, 0.6821, 0.7146, 0.6807, 0.7123, 0.6821, 0.7123, 0.6807, 1.0, 0.6559, 1.0, 0.6821, 0.9976, 0.6821, 0.9976, 0.6559, 1.0, 0.6334, 1.0, 0.6821, 0.9976, 0.6334, 1.0, 0.5951, 0.9976, 0.5951, 0.9976, 0.6334, 1.0, 0.5705, 1.0, 0.5951, 0.9976, 0.5705, 1.0, 0.5951, 0.7146, 0.5951, 0.7146, 0.5705, 1.0, 0.5705, 0.7123, 0.5951, 0.7146, 0.5705, 0.7123, 0.6559, 0.7123, 2.456e-05, 2.358e-05, 0.2993, 2.358e-05, 2.456e-05, 0.005447, 2.456e-05, 0.005447, 0.2993, 2.358e-05, 0.2993, 0.00474, 2.456e-05, 0.005447, 0.2993, 0.00474, 2.456e-05, 0.1094, 2.456e-05, 0.1094, 0.2993, 0.00474, 0.2993, 0.08674, 2.456e-05, 0.1094, 0.2993, 0.08674, 2.453e-05, 0.2186, 2.453e-05, 0.2186, 0.2993, 0.08674, 0.2993, 0.2409, 2.453e-05, 0.2186, 0.2993, 0.2409, 2.458e-05, 0.3278, 2.458e-05, 0.3278, 0.2993, 0.2409, 0.2993, 0.4292, 2.458e-05, 0.3278, 0.2993, 0.4292, 2.458e-05, 0.4292, 0.7975, 0.7122, 0.7104, 0.7122, 0.8502, 0.5707, 0.8502, 0.5707, 0.7104, 0.7122, 0.7104, 0.4293, 0.8502, 0.5707, 0.7104, 0.4293, 0.7975, 0.4293, 0.3472, 0.4316, 0.3472, 0.4293, 0.3487, 0.4293, 0.3472, 0.717, 0.3472, 0.7146, 0.3487, 0.717, 0.3487, 0.717, 0.3472, 0.7146, 0.3735, 0.717, 0.3487, 0.4293, 0.3735, 0.4293, 0.3472, 0.4316, 0.3472, 0.4316, 0.3735, 0.4293, 0.4588, 0.4293, 0.3472, 0.4316, 0.4588, 0.4293, 0.2945, 0.5731, 0.2945, 0.5731, 0.4588, 0.4293, 0.4588, 0.717, 0.2945, 0.5731, 0.4588, 0.717, 0.3472, 0.7146, 0.3472, 0.7146, 0.4588, 0.717, 0.3959, 0.717, 0.3472, 0.7146, 0.3959, 0.717, 0.3735, 0.717, 0.5987, 0.4245, 0.5987, 0.4292, 0.5962, 0.4292, 0.5962, 0.2092, 0.5962, 0.1627, 0.5987, 0.1884, 0.5987, 0.1884, 0.5962, 0.1627, 0.5962, 0.1604, 0.5987, 0.4245, 0.5962, 0.4292, 0.5987, 0.3425, 0.5987, 0.3425, 0.5962, 0.4292, 0.5962, 0.321, 0.5987, 0.3425, 0.5962, 0.321, 0.5962, 0.3186, 0.5962, 0.1604, 0.5962, 0.1021, 0.5987, 0.1884, 0.5987, 0.1884, 0.5962, 0.1021, 0.5962, 0.09977, 0.5987, 0.1884, 0.5962, 0.09977, 0.5987, 2.358e-05, 0.5987, 2.358e-05, 0.5962, 0.09977, 0.5962, 0.002382, 0.5987, 2.358e-05, 0.5962, 0.002382, 0.5962, 2.358e-05, 0.5962, 0.3186, 0.5962, 0.2736, 0.5987, 0.3425, 0.5987, 0.3425, 0.5962, 0.2736, 0.5962, 0.2712, 0.5987, 0.3425, 0.5962, 0.2712, 0.5987, 0.1884, 0.5987, 0.1884, 0.5962, 0.2712, 0.5962, 0.2116, 0.5987, 0.1884, 0.5962, 0.2116, 0.5962, 0.2092, 0.6002, 0.4292, 0.5987, 0.4292, 0.5987, 0.4245, 0.7104, 0.4245, 0.6474, 0.4245, 0.6613, 0.4198, 0.6613, 0.4198, 0.6474, 0.4245, 0.6474, 0.4198, 0.7104, 0.4245, 0.6613, 0.4198, 0.7104, 0.3425, 0.7104, 0.3425, 0.6613, 0.4198, 0.6613, 0.3758, 0.7104, 0.3425, 0.6613, 0.3758, 0.6474, 0.3425, 0.6474, 0.3425, 0.6613, 0.3758, 0.6474, 0.3758, 0.6474, 0.3425, 0.6474, 0.3758, 0.625, 0.3425, 0.6474, 0.4198, 0.6474, 0.4245, 0.6336, 0.4198, 0.6336, 0.4198, 0.6474, 0.4245, 0.625, 0.4245, 0.6336, 0.4198, 0.625, 0.4245, 0.6336, 0.3758, 0.6336, 0.1555, 0.625, 0.1884, 0.6336, 0.1116, 0.6336, 0.1116, 0.625, 0.1884, 0.625, 2.358e-05, 0.6336, 0.1116, 0.625, 2.358e-05, 0.6474, 0.1116, 0.6474, 0.1116, 0.625, 2.358e-05, 0.6474, 2.358e-05, 0.6474, 0.1116, 0.6474, 2.358e-05, 0.6613, 0.1116, 0.6613, 0.1116, 0.6474, 2.358e-05, 0.7104, 2.358e-05, 0.6613, 0.1116, 0.7104, 2.358e-05, 0.6613, 0.1555, 0.6613, 0.1555, 0.7104, 2.358e-05, 0.7104, 0.1884, 0.6613, 0.1555, 0.7104, 0.1884, 0.6474, 0.1555, 0.6474, 0.1555, 0.7104, 0.1884, 0.6474, 0.1884, 0.6474, 0.1555, 0.6474, 0.1884, 0.6336, 0.1555, 0.6336, 0.1555, 0.6474, 0.1884, 0.625, 0.1884, 0.6002, 0.4292, 0.6002, 0.4245, 0.625, 0.4292, 0.625, 0.4292, 0.6002, 0.4245, 0.625, 0.4245, 0.625, 0.4292, 0.625, 0.4245, 0.6474, 0.4292, 0.6474, 0.4292, 0.625, 0.4245, 0.6474, 0.4245, 0.6474, 0.4292, 0.6474, 0.4245, 0.7104, 0.4292, 0.7104, 0.4292, 0.6474, 0.4245, 0.7104, 0.4245, 0.6474, 0.3758, 0.6336, 0.3758, 0.625, 0.3425, 0.625, 0.3425, 0.6336, 0.3758, 0.625, 0.4245, 0.625, 0.3425, 0.625, 0.4245, 0.6164, 0.3758, 0.6002, 0.3425, 0.6017, 0.3758, 0.6002, 0.4245, 0.6002, 0.4245, 0.6017, 0.3758, 0.6017, 0.4198, 0.6002, 0.4245, 0.6017, 0.4198, 0.625, 0.4245, 0.625, 0.4245, 0.6017, 0.4198, 0.6164, 0.4198, 0.625, 0.4245, 0.6164, 0.4198, 0.6164, 0.3758, 0.6017, 0.3092, 0.6164, 0.3092, 0.625, 0.3425, 0.6164, 0.3092, 0.625, 0.1884, 0.625, 0.3425, 0.625, 0.3425, 0.625, 0.1884, 0.6336, 0.3092, 0.625, 0.3425, 0.6336, 0.3092, 0.6474, 0.3425, 0.6474, 0.3425, 0.6336, 0.3092, 0.6474, 0.3092, 0.6474, 0.3425, 0.6474, 0.3092, 0.7104, 0.3425, 0.7104, 0.3425, 0.6474, 0.3092, 0.6613, 0.3092, 0.7104, 0.3425, 0.6613, 0.3092, 0.7104, 0.1884, 0.7104, 0.1884, 0.6613, 0.3092, 0.6613, 0.2212, 0.7104, 0.1884, 0.6613, 0.2212, 0.6474, 0.1884, 0.6474, 0.1884, 0.6613, 0.2212, 0.6474, 0.2212, 0.6474, 0.1884, 0.6474, 0.2212, 0.625, 0.1884, 0.625, 0.1884, 0.6474, 0.2212, 0.6336, 0.2212, 0.625, 0.1884, 0.6336, 0.2212, 0.6336, 0.3092, 0.6164, 0.2212, 0.6017, 0.2212, 0.6002, 0.1884, 0.6002, 0.1884, 0.6017, 0.2212, 0.6017, 0.3092, 0.6002, 0.1884, 0.6017, 0.3092, 0.6002, 0.3425, 0.6002, 0.3425, 0.6017, 0.3092, 0.625, 0.3425, 0.6002, 0.3425, 0.625, 0.3425, 0.6017, 0.3758, 0.6017, 0.3758, 0.625, 0.3425, 0.6164, 0.3758, 0.6002, 0.4292, 0.5987, 0.4245, 0.6002, 0.4245, 0.6002, 0.4245, 0.5987, 0.4245, 0.5987, 0.3425, 0.6002, 0.4245, 0.5987, 0.3425, 0.6002, 0.3425, 0.6002, 0.3425, 0.5987, 0.3425, 0.5987, 0.1884, 0.6002, 0.3425, 0.5987, 0.1884, 0.6002, 0.1884, 0.6017, 0.1116, 0.6017, 0.1555, 0.6002, 0.1884, 0.6002, 0.1884, 0.6017, 0.1555, 0.625, 0.1884, 0.6002, 0.1884, 0.625, 0.1884, 0.6164, 0.2212, 0.6164, 0.2212, 0.625, 0.1884, 0.6164, 0.3092, 0.5987, 0.1884, 0.5987, 2.358e-05, 0.6002, 0.1884, 0.6002, 0.1884, 0.5987, 2.358e-05, 0.6002, 2.358e-05, 0.6002, 0.1884, 0.6002, 2.358e-05, 0.6017, 0.1116, 0.6017, 0.1116, 0.6002, 2.358e-05, 0.625, 2.358e-05, 0.6017, 0.1116, 0.625, 2.358e-05, 0.6164, 0.1116, 0.6164, 0.1116, 0.625, 2.358e-05, 0.625, 0.1884, 0.6164, 0.1116, 0.625, 0.1884, 0.6164, 0.1555, 0.6164, 0.1555, 0.625, 0.1884, 0.6017, 0.1555, 0.3018, 0.09977, 0.2994, 0.1014, 0.3018, 0.002382, 0.3018, 0.002382, 0.2994, 0.1014, 0.2994, 2.363e-05, 0.3018, 0.002382, 0.2994, 2.363e-05, 0.3018, 2.363e-05, 0.3018, 0.09977, 0.3018, 0.1021, 0.2994, 0.1014, 0.2994, 0.1014, 0.3018, 0.1021, 0.3018, 0.1604, 0.2994, 0.1014, 0.3018, 0.1604, 0.2994, 0.2106, 0.3018, 0.2092, 0.2994, 0.4292, 0.3018, 0.1627, 0.3018, 0.1627, 0.2994, 0.4292, 0.2994, 0.4238, 0.3018, 0.1627, 0.2994, 0.4238, 0.3018, 0.1604, 0.3018, 0.1604, 0.2994, 0.4238, 0.2994, 0.3198, 0.3018, 0.1604, 0.2994, 0.3198, 0.2994, 0.2106, 0.3018, 0.2092, 0.3018, 0.2116, 0.2994, 0.4292, 0.2994, 0.4292, 0.3018, 0.2116, 0.3018, 0.2712, 0.2994, 0.4292, 0.3018, 0.2712, 0.3018, 0.2736, 0.3018, 0.2736, 0.3018, 0.3186, 0.2994, 0.4292, 0.2994, 0.4292, 0.3018, 0.3186, 0.3018, 0.321, 0.2994, 0.4292, 0.3018, 0.321, 0.3018, 0.4292, 0.8206, 2.358e-05, 0.822, 2.358e-05, 0.822, 0.1014, 0.7595, 0.09081, 0.7872, 0.09081, 0.7958, 0.1014, 0.7958, 0.1014, 0.7872, 0.09081, 0.7958, 2.358e-05, 0.7872, 0.09081, 0.7872, 0.002853, 0.7958, 2.358e-05, 0.7958, 2.358e-05, 0.7872, 0.002853, 0.7595, 0.002853, 0.7958, 2.358e-05, 0.7595, 0.002853, 0.7104, 2.358e-05, 0.7104, 2.358e-05, 0.7595, 0.002853, 0.7595, 0.09081, 0.7104, 2.358e-05, 0.7595, 0.09081, 0.7104, 0.1014, 0.7104, 0.1014, 0.7595, 0.09081, 0.7958, 0.1014, 0.8191, 0.002853, 0.8206, 2.358e-05, 0.8191, 0.09081, 0.8191, 0.09081, 0.8206, 2.358e-05, 0.8206, 0.1014, 0.8191, 0.09081, 0.8206, 0.1014, 0.8044, 0.09081, 0.8044, 0.09081, 0.8206, 0.1014, 0.7958, 0.1014, 0.8044, 0.09081, 0.7958, 0.1014, 0.8044, 0.002853, 0.8044, 0.002853, 0.7958, 0.1014, 0.7958, 2.358e-05, 0.8044, 0.002853, 0.7958, 2.358e-05, 0.8191, 0.002853, 0.8191, 0.002853, 0.7958, 2.358e-05, 0.8206, 2.358e-05, 0.7595, 0.2, 0.7872, 0.2, 0.7958, 0.2106, 0.7958, 0.2106, 0.7872, 0.2, 0.7958, 0.1014, 0.8191, 0.112, 0.8206, 0.1014, 0.8191, 0.2, 0.8191, 0.2, 0.8206, 0.1014, 0.8206, 0.2106, 0.8191, 0.2, 0.8206, 0.2106, 0.8044, 0.2, 0.8044, 0.2, 0.8206, 0.2106, 0.7958, 0.2106, 0.8044, 0.2, 0.7958, 0.2106, 0.8044, 0.112, 0.8044, 0.112, 0.7958, 0.2106, 0.7958, 0.1014, 0.8044, 0.112, 0.7958, 0.1014, 0.8191, 0.112, 0.8191, 0.112, 0.7958, 0.1014, 0.8206, 0.1014, 0.7872, 0.3092, 0.7958, 0.3198, 0.7595, 0.3092, 0.7595, 0.3092, 0.7958, 0.3198, 0.7104, 0.3198, 0.7595, 0.3092, 0.7104, 0.3198, 0.7595, 0.2212, 0.7595, 0.2212, 0.7104, 0.3198, 0.7104, 0.2106, 0.7872, 0.2, 0.7872, 0.112, 0.7958, 0.1014, 0.7958, 0.1014, 0.7872, 0.112, 0.7595, 0.112, 0.7958, 0.1014, 0.7595, 0.112, 0.7104, 0.1014, 0.7104, 0.1014, 0.7595, 0.112, 0.7595, 0.2, 0.7104, 0.1014, 0.7595, 0.2, 0.7104, 0.2106, 0.7104, 0.2106, 0.7595, 0.2, 0.7958, 0.2106, 0.7104, 0.2106, 0.7958, 0.2106, 0.7595, 0.2212, 0.7595, 0.2212, 0.7958, 0.2106, 0.7872, 0.2212, 0.8044, 0.2212, 0.7958, 0.3198, 0.7958, 0.2106, 0.7958, 0.2106, 0.7958, 0.3198, 0.7872, 0.3092, 0.7958, 0.2106, 0.7872, 0.3092, 0.7872, 0.2212, 0.8044, 0.2212, 0.7958, 0.2106, 0.8191, 0.2212, 0.8191, 0.2212, 0.7958, 0.2106, 0.8206, 0.2106, 0.8191, 0.2212, 0.8206, 0.2106, 0.8191, 0.3092, 0.8191, 0.3092, 0.8206, 0.2106, 0.8206, 0.3198, 0.8191, 0.3092, 0.8206, 0.3198, 0.8044, 0.3092, 0.7595, 0.4184, 0.7872, 0.4184, 0.7958, 0.4238, 0.7958, 0.4238, 0.7872, 0.4184, 0.7958, 0.3198, 0.8044, 0.4184, 0.8191, 0.4184, 0.8206, 0.4238, 0.8206, 0.4238, 0.8191, 0.4184, 0.8191, 0.3304, 0.8206, 0.4238, 0.8191, 0.3304, 0.8206, 0.3198, 0.8206, 0.3198, 0.8191, 0.3304, 0.7958, 0.3198, 0.8206, 0.3198, 0.7958, 0.3198, 0.8044, 0.3092, 0.8044, 0.3092, 0.7958, 0.3198, 0.8044, 0.2212, 0.8191, 0.3304, 0.8044, 0.3304, 0.7958, 0.3198, 0.7958, 0.3198, 0.8044, 0.3304, 0.8044, 0.4184, 0.7958, 0.3198, 0.8044, 0.4184, 0.7958, 0.4238, 0.7958, 0.4238, 0.8044, 0.4184, 0.8206, 0.4238, 0.7958, 0.4238, 0.8206, 0.4238, 0.8206, 0.4292, 0.7958, 0.4292, 0.7104, 0.4292, 0.7104, 0.4238, 0.7872, 0.4184, 0.7872, 0.3304, 0.7958, 0.3198, 0.7958, 0.3198, 0.7872, 0.3304, 0.7595, 0.3304, 0.7958, 0.3198, 0.7595, 0.3304, 0.7104, 0.3198, 0.7104, 0.3198, 0.7595, 0.3304, 0.7595, 0.4184, 0.7104, 0.3198, 0.7595, 0.4184, 0.7104, 0.4238, 0.7104, 0.4238, 0.7595, 0.4184, 0.7958, 0.4238, 0.7104, 0.4238, 0.7958, 0.4238, 0.7958, 0.4292, 0.7958, 0.4292, 0.7958, 0.4238, 0.8206, 0.4292, 0.8206, 2.358e-05, 0.822, 0.1014, 0.8206, 0.1014, 0.8206, 0.1014, 0.822, 0.1014, 0.822, 0.2106, 0.8206, 0.1014, 0.822, 0.2106, 0.8206, 0.2106, 0.8206, 0.2106, 0.822, 0.2106, 0.822, 0.3198, 0.8206, 0.2106, 0.822, 0.3198, 0.8206, 0.3198, 0.8206, 0.3198, 0.822, 0.3198, 0.822, 0.4238, 0.8206, 0.3198, 0.822, 0.4238, 0.8206, 0.4238, 0.8206, 0.4238, 0.822, 0.4238, 0.822, 0.4292, 0.8206, 0.4238, 0.822, 0.4292, 0.8206, 0.4292, 0.9619, 0.1415, 0.9092, 0.283, 0.8711, 0.1906, 0.8711, 0.1906, 0.9092, 0.283, 0.9062, 0.283, 0.8711, 0.1906, 0.9062, 0.283, 0.8915, 0.283, 0.961, 0.1392, 0.9619, 0.1415, 0.9129, 0.1392, 0.9129, 0.1392, 0.9619, 0.1415, 0.8711, 0.1906, 0.9129, 0.1392, 0.8711, 0.1906, 0.9129, 0.08256, 0.9129, 0.08256, 0.8711, 0.1906, 0.8711, 0.1462, 0.9129, 0.08256, 0.8711, 0.1462, 0.8883, 0.08256, 0.8883, 0.08256, 0.8711, 0.1462, 0.8221, 0.1462, 0.8883, 0.08256, 0.8221, 0.1462, 0.8883, 0.06369, 0.8883, 0.06369, 0.8221, 0.1462, 0.8221, 2.358e-05, 0.8221, 2.358e-05, 0.8466, 2.358e-05, 0.8883, 0.06369, 0.8883, 0.06369, 0.8466, 2.358e-05, 0.8743, 2.358e-05, 0.8883, 0.06369, 0.8743, 2.358e-05, 0.8915, 2.358e-05, 0.9092, 2.358e-05, 0.914, 0.01299, 0.9062, 2.358e-05, 0.9062, 2.358e-05, 0.914, 0.01299, 0.9129, 0.01299, 0.9062, 2.358e-05, 0.9129, 0.01299, 0.8915, 2.358e-05, 0.8915, 2.358e-05, 0.9129, 0.01299, 0.9129, 0.06369, 0.8915, 2.358e-05, 0.9129, 0.06369, 0.8883, 0.06369, 0.8221, 0.283, 0.8221, 0.1906, 0.8466, 0.283, 0.8466, 0.283, 0.8221, 0.1906, 0.8711, 0.1906, 0.8466, 0.283, 0.8711, 0.1906, 0.8743, 0.283, 0.8743, 0.283, 0.8711, 0.1906, 0.8915, 0.283, 0.6196, 0.4998, 0.5705, 0.4998, 0.5705, 0.4293, 0.7104, 0.5707, 0.7095, 0.5731, 0.6613, 0.5731, 0.7104, 0.5707, 0.6613, 0.5731, 0.6576, 0.4293, 0.5705, 0.4293, 0.6576, 0.4293, 0.6196, 0.4998, 0.6196, 0.4998, 0.6576, 0.4293, 0.6613, 0.5731, 0.6196, 0.4998, 0.6613, 0.5731, 0.6196, 0.5441, 0.6196, 0.5441, 0.6613, 0.5731, 0.6613, 0.6297, 0.6196, 0.5441, 0.6613, 0.6297, 0.6368, 0.6297, 0.6368, 0.6486, 0.6613, 0.6486, 0.6613, 0.6993, 0.6228, 0.7122, 0.5951, 0.7122, 0.6368, 0.6486, 0.6368, 0.6486, 0.5951, 0.7122, 0.5705, 0.7122, 0.6368, 0.6486, 0.5705, 0.7122, 0.6368, 0.6297, 0.6368, 0.6297, 0.5705, 0.7122, 0.5705, 0.5441, 0.6368, 0.6297, 0.5705, 0.5441, 0.6196, 0.5441, 0.6228, 0.7122, 0.6368, 0.6486, 0.6399, 0.7122, 0.6399, 0.7122, 0.6368, 0.6486, 0.6613, 0.6993, 0.6399, 0.7122, 0.6613, 0.6993, 0.6547, 0.7122, 0.6547, 0.7122, 0.6613, 0.6993, 0.6624, 0.6993, 0.6547, 0.7122, 0.6624, 0.6993, 0.6576, 0.7122, 0.9592, 0.7123, 0.9592, 0.8002, 0.9469, 0.7165, 0.9469, 0.7165, 0.9592, 0.8002, 0.9469, 0.8002, 0.5686, 0.7091, 0.5686, 0.7928, 0.5563, 0.7048, 0.5563, 0.7048, 0.5686, 0.7928, 0.5563, 0.7928, 0.9866, 0.3151, 0.9866, 0.2272, 0.9903, 0.3151, 0.9903, 0.3151, 0.9866, 0.2272, 0.9903, 0.2272, 0.5488, 0.7053, 0.5488, 0.7932, 0.5476, 0.7048, 0.5476, 0.7048, 0.5488, 0.7932, 0.5476, 0.7932, 0.9574, 0.9139, 0.9574, 0.8255, 0.9672, 0.9139, 0.9672, 0.9139, 0.9574, 0.8255, 0.9672, 0.8255, 0.5687, 0.911, 0.5687, 0.8226, 0.5699, 0.9106, 0.5699, 0.9106, 0.5687, 0.8226, 0.5699, 0.8226, 0.9866, 0.2271, 0.9866, 0.1392, 0.9903, 0.2271, 0.9903, 0.2271, 0.9866, 0.1392, 0.9903, 0.1392, 0.9742, 0.1392, 0.9742, 0.2271, 0.962, 0.1434, 0.962, 0.1434, 0.9742, 0.2271, 0.962, 0.2271, 0.5583, 0.5397, 0.5583, 0.6234, 0.546, 0.5355, 0.546, 0.5355, 0.5583, 0.6234, 0.546, 0.6234, 0.5526, 0.7928, 0.5526, 0.7048, 0.5563, 0.7928, 0.5563, 0.7928, 0.5526, 0.7048, 0.5563, 0.7048, 0.5699, 0.6463, 0.5699, 0.7342, 0.5687, 0.6458, 0.5687, 0.6458, 0.5699, 0.7342, 0.5687, 0.7342, 0.9902, 0.08839, 0.9902, 2.358e-05, 1.0, 0.08839, 1.0, 0.08839, 0.9902, 2.358e-05, 1.0, 2.358e-05, 0.5476, 0.8816, 0.5476, 0.7932, 0.5488, 0.8812, 0.5488, 0.8812, 0.5476, 0.7932, 0.5488, 0.7932, 0.5489, 0.8808, 0.5489, 0.7928, 0.5526, 0.8808, 0.5526, 0.8808, 0.5489, 0.7928, 0.5526, 0.7928, 0.9628, 0.371, 0.9628, 0.283, 0.975, 0.3668, 0.975, 0.3668, 0.9628, 0.283, 0.975, 0.283, 0.5686, 0.797, 0.5686, 0.8808, 0.5563, 0.7928, 0.5563, 0.7928, 0.5686, 0.8808, 0.5563, 0.8808, 0.4344, 0.9465, 0.4344, 0.8585, 0.438, 0.9465, 0.438, 0.9465, 0.4344, 0.8585, 0.438, 0.8585, 0.5699, 0.7347, 0.5699, 0.8226, 0.5687, 0.7342, 0.5687, 0.7342, 0.5699, 0.8226, 0.5687, 0.8226, 0.5583, 0.6238, 0.5583, 0.5355, 0.5682, 0.6238, 0.5682, 0.6238, 0.5583, 0.5355, 0.5682, 0.5355, 0.2935, 0.8561, 0.2935, 0.9445, 0.2923, 0.8566, 0.2923, 0.8566, 0.2935, 0.9445, 0.2923, 0.9445, 0.5489, 0.7928, 0.5489, 0.7048, 0.5526, 0.7928, 0.5526, 0.7928, 0.5489, 0.7048, 0.5526, 0.7048, 0.2923, 0.8604, 0.2923, 0.9441, 0.28, 0.8561, 0.28, 0.8561, 0.2923, 0.9441, 0.28, 0.9441, 0.5526, 0.8808, 0.5526, 0.7928, 0.5563, 0.8808, 0.5563, 0.8808, 0.5526, 0.7928, 0.5563, 0.7928, 0.5682, 0.6234, 0.5682, 0.5355, 0.5694, 0.6238, 0.5694, 0.6238, 0.5682, 0.5355, 0.5694, 0.5355, 0.9751, 0.3714, 0.9751, 0.283, 0.9849, 0.3714, 0.9849, 0.3714, 0.9751, 0.283, 0.9849, 0.283, 0.9878, 0.3152, 0.9878, 0.4035, 0.9866, 0.3156, 0.9866, 0.3156, 0.9878, 0.4035, 0.9866, 0.4035, 0.4418, 0.9465, 0.4418, 0.8585, 0.4455, 0.9465, 0.4455, 0.9465, 0.4418, 0.8585, 0.4455, 0.8585, 0.9866, 0.1392, 0.9866, 0.2271, 0.9743, 0.1434, 0.9743, 0.1434, 0.9866, 0.2271, 0.9743, 0.2271, 0.2676, 0.8604, 0.2676, 0.9441, 0.2554, 0.8561, 0.2554, 0.8561, 0.2676, 0.9441, 0.2554, 0.9441, 0.4381, 0.9465, 0.4381, 0.8585, 0.4418, 0.9465, 0.4418, 0.9465, 0.4381, 0.8585, 0.4418, 0.8585, 0.9866, 0.2276, 0.9866, 0.3156, 0.9853, 0.2272, 0.9853, 0.2272, 0.9866, 0.3156, 0.9853, 0.3156, 0.9592, 0.8006, 0.9592, 0.7123, 0.969, 0.8006, 0.969, 0.8006, 0.9592, 0.7123, 0.969, 0.7123, 0.9853, 0.404, 0.9853, 0.3156, 0.9866, 0.4035, 0.9866, 0.4035, 0.9853, 0.3156, 0.9866, 0.3156, 0.9903, 0.2271, 0.9903, 0.1392, 0.994, 0.2271, 0.994, 0.2271, 0.9903, 0.1392, 0.994, 0.1392, 0.28, 0.8561, 0.28, 0.9441, 0.2677, 0.8604, 0.2677, 0.8604, 0.28, 0.9441, 0.2677, 0.9441, 0.584, 0.1021, 0.584, 0.1057, 0.5828, 0.1057, 0.5828, 0.09624, 0.584, 0.09624, 0.584, 0.09977, 0.5962, 0.09977, 0.5962, 0.1021, 0.584, 0.09977, 0.584, 0.09977, 0.5962, 0.1021, 0.584, 0.1021, 0.584, 0.09977, 0.584, 0.1021, 0.5828, 0.09624, 0.5828, 0.09624, 0.584, 0.1021, 0.5828, 0.1057, 0.584, 0.2116, 0.584, 0.2151, 0.5828, 0.2151, 0.5828, 0.2057, 0.584, 0.2057, 0.584, 0.2092, 0.5962, 0.2092, 0.5962, 0.2116, 0.584, 0.2092, 0.584, 0.2092, 0.5962, 0.2116, 0.584, 0.2116, 0.584, 0.2092, 0.584, 0.2116, 0.5828, 0.2057, 0.5828, 0.2057, 0.584, 0.2116, 0.5828, 0.2151, 0.584, 0.321, 0.584, 0.3245, 0.5828, 0.3245, 0.5828, 0.3151, 0.584, 0.3151, 0.584, 0.3186, 0.5962, 0.3186, 0.5962, 0.321, 0.584, 0.3186, 0.584, 0.3186, 0.5962, 0.321, 0.584, 0.321, 0.584, 0.3186, 0.584, 0.321, 0.5828, 0.3151, 0.5828, 0.3151, 0.584, 0.321, 0.5828, 0.3245, 0.5962, 0.1604, 0.5962, 0.1627, 0.4494, 0.1604, 0.4494, 0.1604, 0.5962, 0.1627, 0.4494, 0.1627, 0.5962, 0.2712, 0.5962, 0.2736, 0.4494, 0.2712, 0.4494, 0.2712, 0.5962, 0.2736, 0.4494, 0.2736, 0.5962, 2.358e-05, 0.5962, 0.002382, 0.4494, 2.363e-05, 0.4494, 2.363e-05, 0.5962, 0.002382, 0.4494, 0.002382, 0.4494, 2.363e-05, 0.4494, 0.002382, 0.3018, 2.363e-05, 0.3018, 2.363e-05, 0.4494, 0.002382, 0.3018, 0.002382, 0.4469, 0.1604, 0.4494, 0.1604, 0.4494, 0.1627, 0.4469, 0.1604, 0.4494, 0.1627, 0.4469, 0.2736, 0.4469, 0.2736, 0.4494, 0.1627, 0.4494, 0.2712, 0.4469, 0.2736, 0.4494, 0.2712, 0.4494, 0.2736, 0.3154, 0.3151, 0.3154, 0.3245, 0.3141, 0.321, 0.3141, 0.321, 0.3154, 0.3245, 0.3141, 0.3245, 0.3141, 0.3151, 0.3154, 0.3151, 0.3141, 0.3186, 0.3141, 0.3186, 0.3154, 0.3151, 0.3141, 0.321, 0.3141, 0.3186, 0.3141, 0.321, 0.3018, 0.3186, 0.3018, 0.3186, 0.3141, 0.321, 0.3018, 0.321, 0.3154, 0.2057, 0.3154, 0.2151, 0.3141, 0.2116, 0.3141, 0.2116, 0.3154, 0.2151, 0.3141, 0.2151, 0.3141, 0.2057, 0.3154, 0.2057, 0.3141, 0.2092, 0.3141, 0.2092, 0.3154, 0.2057, 0.3141, 0.2116, 0.3141, 0.2092, 0.3141, 0.2116, 0.3018, 0.2092, 0.3018, 0.2092, 0.3141, 0.2116, 0.3018, 0.2116, 0.3141, 0.09977, 0.3141, 0.09624, 0.3154, 0.09624, 0.3154, 0.1057, 0.3141, 0.1057, 0.3141, 0.1021, 0.3018, 0.1021, 0.3018, 0.09977, 0.3141, 0.1021, 0.3141, 0.1021, 0.3018, 0.09977, 0.3141, 0.09977, 0.3141, 0.1021, 0.3141, 0.09977, 0.3154, 0.1057, 0.3154, 0.1057, 0.3141, 0.09977, 0.3154, 0.09624, 0.4905, 0.8585, 0.4905, 0.9057, 0.4881, 0.8585, 0.4881, 0.8585, 0.4905, 0.9057, 0.4881, 0.9057, 0.493, 0.8585, 0.493, 0.9029, 0.4906, 0.8585, 0.4906, 0.8585, 0.493, 0.9029, 0.4906, 0.9029, 0.6972, 0.8986, 0.6972, 0.8515, 0.6997, 0.8986, 0.6997, 0.8986, 0.6972, 0.8515, 0.6997, 0.8515, 0.6972, 0.8515, 0.6972, 0.8986, 0.6947, 0.8515, 0.6947, 0.8515, 0.6972, 0.8986, 0.6947, 0.8986, 0.7022, 0.8515, 0.7022, 0.8958, 0.6997, 0.8515, 0.6997, 0.8515, 0.7022, 0.8958, 0.6997, 0.8958, 0.4856, 0.9057, 0.4856, 0.8585, 0.488, 0.9057, 0.488, 0.9057, 0.4856, 0.8585, 0.488, 0.8585, 0.874, 0.3916, 0.874, 0.4182, 0.8715, 0.3916, 0.8715, 0.3916, 0.874, 0.4182, 0.8715, 0.4182, 0.463, 0.8585, 0.463, 0.9465, 0.4606, 0.8585, 0.4606, 0.8585, 0.463, 0.9465, 0.4606, 0.9465, 0.884, 0.3916, 0.884, 0.4182, 0.8816, 0.3916, 0.8816, 0.3916, 0.884, 0.4182, 0.8816, 0.4182, 0.4805, 0.8585, 0.4805, 0.9465, 0.4781, 0.8585, 0.4781, 0.8585, 0.4805, 0.9465, 0.4781, 0.9465, 0.5106, 0.8585, 0.5106, 0.8727, 0.5081, 0.8585, 0.5081, 0.8585, 0.5106, 0.8727, 0.5081, 0.8727, 0.4605, 0.8585, 0.4605, 0.9465, 0.4581, 0.8585, 0.4581, 0.8585, 0.4605, 0.9465, 0.4581, 0.9465, 0.5659, 0.638, 0.5659, 0.6239, 0.5683, 0.638, 0.5683, 0.638, 0.5659, 0.6239, 0.5683, 0.6239, 0.6897, 0.8515, 0.6897, 0.9394, 0.6872, 0.8515, 0.6872, 0.8515, 0.6897, 0.9394, 0.6872, 0.9394, 0.906, 0.796, 0.906, 0.8227, 0.9035, 0.796, 0.9035, 0.796, 0.906, 0.8227, 0.9035, 0.8227, 0.8815, 0.3916, 0.8815, 0.4182, 0.879, 0.3916, 0.879, 0.3916, 0.8815, 0.4182, 0.879, 0.4182, 0.4705, 0.9465, 0.4681, 0.9465, 0.4681, 0.8965, 0.4705, 0.9465, 0.4681, 0.8965, 0.4705, 0.8585, 0.4705, 0.8585, 0.4681, 0.8965, 0.4681, 0.8941, 0.4705, 0.8585, 0.4681, 0.8941, 0.4681, 0.8585, 0.8765, 0.3916, 0.8765, 0.4182, 0.874, 0.3916, 0.874, 0.3916, 0.8765, 0.4182, 0.874, 0.4182, 0.448, 0.8585, 0.448, 0.8941, 0.4455, 0.8585, 0.4455, 0.8585, 0.448, 0.8941, 0.448, 0.8965, 0.4455, 0.8585, 0.448, 0.8965, 0.4455, 0.9465, 0.4455, 0.9465, 0.448, 0.8965, 0.448, 0.9465, 0.7297, 0.8656, 0.7272, 0.8656, 0.7297, 0.8515, 0.7297, 0.8515, 0.7272, 0.8656, 0.7272, 0.8515, 0.9715, 0.7123, 0.9715, 0.7479, 0.9691, 0.7123, 0.9691, 0.7123, 0.9715, 0.7479, 0.9715, 0.7502, 0.9691, 0.7123, 0.9715, 0.7502, 0.9691, 0.8002, 0.9691, 0.8002, 0.9715, 0.7502, 0.9715, 0.8002, 0.5634, 0.638, 0.5634, 0.6239, 0.5658, 0.638, 0.5658, 0.638, 0.5634, 0.6239, 0.5658, 0.6239, 0.473, 0.9465, 0.4706, 0.9465, 0.4706, 0.8965, 0.473, 0.9465, 0.4706, 0.8965, 0.473, 0.8585, 0.473, 0.8585, 0.4706, 0.8965, 0.4706, 0.8941, 0.473, 0.8585, 0.4706, 0.8941, 0.4706, 0.8585, 0.7197, 0.8515, 0.7197, 0.8656, 0.7172, 0.8515, 0.7172, 0.8515, 0.7197, 0.8656, 0.7172, 0.8656, 0.9035, 0.796, 0.9035, 0.8227, 0.901, 0.796, 0.901, 0.796, 0.9035, 0.8227, 0.901, 0.8227, 0.8715, 0.3916, 0.8715, 0.4182, 0.869, 0.3916, 0.869, 0.3916, 0.8715, 0.4182, 0.869, 0.4182, 0.448, 0.9465, 0.448, 0.9092, 0.4505, 0.9465, 0.4505, 0.9465, 0.448, 0.9092, 0.448, 0.9069, 0.4505, 0.9465, 0.448, 0.9069, 0.4505, 0.8585, 0.4505, 0.8585, 0.448, 0.9069, 0.448, 0.8585, 0.879, 0.3916, 0.879, 0.4182, 0.8765, 0.3916, 0.8765, 0.3916, 0.879, 0.4182, 0.8765, 0.4182, 0.4806, 0.8585, 0.483, 0.8585, 0.483, 0.9069, 0.4806, 0.8585, 0.483, 0.9069, 0.4806, 0.9465, 0.4806, 0.9465, 0.483, 0.9069, 0.483, 0.9092, 0.4806, 0.9465, 0.483, 0.9092, 0.483, 0.9465, 0.5231, 0.8727, 0.5206, 0.8727, 0.5231, 0.8585, 0.5231, 0.8585, 0.5206, 0.8727, 0.5206, 0.8585, 0.4505, 0.9465, 0.4505, 0.9092, 0.453, 0.9465, 0.453, 0.9465, 0.4505, 0.9092, 0.4505, 0.9069, 0.453, 0.9465, 0.4505, 0.9069, 0.453, 0.8585, 0.453, 0.8585, 0.4505, 0.9069, 0.4505, 0.8585, 0.5535, 0.6376, 0.5535, 0.6235, 0.556, 0.6376, 0.556, 0.6376, 0.5535, 0.6235, 0.556, 0.6235, 0.6897, 0.8515, 0.6922, 0.8515, 0.6922, 0.8998, 0.6897, 0.8515, 0.6922, 0.8998, 0.6897, 0.9394, 0.6897, 0.9394, 0.6922, 0.8998, 0.6922, 0.9022, 0.6897, 0.9394, 0.6922, 0.9022, 0.6922, 0.9394, 0.5535, 0.6235, 0.5535, 0.6376, 0.551, 0.6235, 0.551, 0.6235, 0.5535, 0.6376, 0.551, 0.6376, 0.869, 0.3916, 0.869, 0.4182, 0.8665, 0.3916, 0.8665, 0.3916, 0.869, 0.4182, 0.8665, 0.4182, 0.4555, 0.8585, 0.4555, 0.9465, 0.4531, 0.8585, 0.4531, 0.8585, 0.4555, 0.9465, 0.4531, 0.9465, 0.864, 0.4182, 0.864, 0.3916, 0.8665, 0.4182, 0.8665, 0.4182, 0.864, 0.3916, 0.8665, 0.3916, 0.6822, 0.9394, 0.6822, 0.8515, 0.6846, 0.9394, 0.6846, 0.9394, 0.6822, 0.8515, 0.6846, 0.8515, 0.458, 0.8585, 0.458, 0.9465, 0.4556, 0.8585, 0.4556, 0.8585, 0.458, 0.9465, 0.4556, 0.9465, 0.5583, 0.638, 0.5583, 0.6239, 0.5608, 0.638, 0.5608, 0.638, 0.5583, 0.6239, 0.5608, 0.6239, 0.4731, 0.9465, 0.4731, 0.8585, 0.4755, 0.9465, 0.4755, 0.9465, 0.4731, 0.8585, 0.4755, 0.8585, 0.5633, 0.6239, 0.5633, 0.638, 0.5609, 0.6239, 0.5609, 0.6239, 0.5633, 0.638, 0.5609, 0.638, 0.8841, 0.3916, 0.8865, 0.3916, 0.8841, 0.4049, 0.8841, 0.4049, 0.8865, 0.3916, 0.8865, 0.4182, 0.8841, 0.4049, 0.8865, 0.4182, 0.8841, 0.4182, 0.7072, 0.8515, 0.7072, 0.8954, 0.7047, 0.8515, 0.7047, 0.8515, 0.7072, 0.8954, 0.7047, 0.8954, 0.8966, 0.3916, 0.899, 0.3916, 0.8966, 0.4049, 0.8966, 0.4049, 0.899, 0.3916, 0.899, 0.4182, 0.8966, 0.4049, 0.899, 0.4182, 0.8966, 0.4182, 0.7072, 0.8954, 0.7072, 0.8515, 0.7097, 0.8954, 0.7097, 0.8954, 0.7072, 0.8515, 0.7097, 0.8515, 0.5156, 0.8585, 0.5156, 0.8727, 0.5131, 0.8585, 0.5131, 0.8585, 0.5156, 0.8727, 0.5131, 0.8727, 0.498, 0.8585, 0.498, 0.9025, 0.4956, 0.8585, 0.4956, 0.8585, 0.498, 0.9025, 0.4956, 0.9025, 0.7247, 0.8515, 0.7247, 0.8656, 0.7222, 0.8515, 0.7222, 0.8515, 0.7247, 0.8656, 0.7222, 0.8656, 0.5006, 0.9025, 0.5006, 0.8585, 0.5031, 0.9025, 0.5031, 0.9025, 0.5006, 0.8585, 0.5031, 0.8585, 0.8985, 0.8227, 0.8985, 0.796, 0.901, 0.8227, 0.901, 0.8227, 0.8985, 0.796, 0.901, 0.796, 0.8941, 0.3916, 0.8965, 0.3916, 0.8941, 0.4049, 0.8941, 0.4049, 0.8965, 0.3916, 0.8965, 0.4182, 0.8941, 0.4049, 0.8965, 0.4182, 0.8941, 0.4182, 0.4756, 0.9465, 0.4756, 0.9109, 0.478, 0.9465, 0.478, 0.9465, 0.4756, 0.9109, 0.4756, 0.9085, 0.478, 0.9465, 0.4756, 0.9085, 0.478, 0.8585, 0.478, 0.8585, 0.4756, 0.9085, 0.4756, 0.8585, 0.8866, 0.3916, 0.889, 0.3916, 0.8866, 0.4049, 0.8866, 0.4049, 0.889, 0.3916, 0.889, 0.4182, 0.8866, 0.4049, 0.889, 0.4182, 0.8866, 0.4182, 0.4655, 0.9465, 0.4631, 0.9465, 0.4631, 0.8965, 0.4655, 0.9465, 0.4631, 0.8965, 0.4655, 0.8585, 0.4655, 0.8585, 0.4631, 0.8965, 0.4631, 0.8941, 0.4655, 0.8585, 0.4631, 0.8941, 0.4631, 0.8585, 0.5106, 0.8727, 0.5106, 0.8585, 0.5131, 0.8727, 0.5131, 0.8727, 0.5106, 0.8585, 0.5131, 0.8585, 0.5181, 0.8585, 0.5181, 0.8727, 0.5156, 0.8585, 0.5156, 0.8585, 0.5181, 0.8727, 0.5156, 0.8727, 0.6847, 0.9394, 0.6847, 0.9038, 0.6871, 0.9394, 0.6871, 0.9394, 0.6847, 0.9038, 0.6847, 0.9015, 0.6871, 0.9394, 0.6847, 0.9015, 0.6871, 0.8515, 0.6871, 0.8515, 0.6847, 0.9015, 0.6847, 0.8515, 0.7222, 0.8515, 0.7222, 0.8656, 0.7197, 0.8515, 0.7197, 0.8515, 0.7222, 0.8656, 0.7197, 0.8656, 0.468, 0.9465, 0.4656, 0.9465, 0.4656, 0.8965, 0.468, 0.9465, 0.4656, 0.8965, 0.468, 0.8585, 0.468, 0.8585, 0.4656, 0.8965, 0.4656, 0.8941, 0.468, 0.8585, 0.4656, 0.8941, 0.4656, 0.8585, 0.8891, 0.3916, 0.8915, 0.3916, 0.8891, 0.4049, 0.8891, 0.4049, 0.8915, 0.3916, 0.8915, 0.4182, 0.8891, 0.4049, 0.8915, 0.4182, 0.8891, 0.4182, 0.7047, 0.8515, 0.7047, 0.8954, 0.7022, 0.8515, 0.7022, 0.8515, 0.7047, 0.8954, 0.7022, 0.8954, 0.8916, 0.3916, 0.894, 0.3916, 0.8916, 0.4049, 0.8916, 0.4049, 0.894, 0.3916, 0.894, 0.4182, 0.8916, 0.4049, 0.894, 0.4182, 0.8916, 0.4182, 0.4981, 0.9025, 0.4981, 0.8585, 0.5005, 0.9025, 0.5005, 0.9025, 0.4981, 0.8585, 0.5005, 0.8585, 0.7272, 0.8515, 0.7272, 0.8656, 0.7247, 0.8515, 0.7247, 0.8515, 0.7272, 0.8656, 0.7247, 0.8656, 0.4955, 0.8585, 0.4955, 0.9025, 0.4931, 0.8585, 0.4931, 0.8585, 0.4955, 0.9025, 0.4931, 0.9025, 0.5206, 0.8585, 0.5206, 0.8727, 0.5181, 0.8585, 0.5181, 0.8585, 0.5206, 0.8727, 0.5181, 0.8727, 0.7122, 0.8515, 0.7122, 0.8954, 0.7097, 0.8515, 0.7097, 0.8515, 0.7122, 0.8954, 0.7097, 0.8954, 0.4989, 0.8585, 0.4989, 0.8467, 0.5026, 0.8467, 0.4964, 0.8467, 0.4964, 0.8585, 0.4927, 0.8467, 0.4927, 0.8467, 0.4964, 0.8585, 0.4344, 0.8585, 0.4927, 0.8467, 0.4344, 0.8585, 0.4927, 0.8455, 0.4927, 0.8455, 0.4344, 0.8585, 0.4344, 0.717, 0.4927, 0.8455, 0.4344, 0.717, 0.5026, 0.8455, 0.5026, 0.8455, 0.4344, 0.717, 0.5472, 0.717, 0.5026, 0.8455, 0.5472, 0.717, 0.5026, 0.8467, 0.5026, 0.8467, 0.5472, 0.717, 0.5472, 0.8585, 0.5026, 0.8467, 0.5472, 0.8585, 0.4989, 0.8585, 0.7725, 0.7123, 0.7725, 0.7241, 0.7688, 0.7241, 0.7749, 0.7241, 0.7749, 0.7123, 0.7786, 0.7241, 0.7786, 0.7241, 0.7749, 0.7123, 0.8233, 0.7123, 0.7786, 0.7241, 0.8233, 0.7123, 0.7786, 0.7253, 0.7786, 0.7253, 0.8233, 0.7123, 0.8233, 0.8514, 0.7786, 0.7253, 0.8233, 0.8514, 0.7688, 0.7253, 0.7688, 0.7253, 0.8233, 0.8514, 0.7104, 0.8514, 0.7688, 0.7253, 0.7104, 0.8514, 0.7688, 0.7241, 0.7688, 0.7241, 0.7104, 0.8514, 0.7104, 0.7123, 0.7688, 0.7241, 0.7104, 0.7123, 0.7725, 0.7123, 0.8503, 0.7146, 0.8503, 0.7123, 0.8985, 0.7123, 0.8985, 0.8255, 0.8503, 0.8255, 0.8503, 0.8231, 0.8233, 0.8231, 0.8233, 0.7146, 0.8503, 0.8231, 0.8503, 0.8231, 0.8233, 0.7146, 0.8503, 0.7146, 0.8503, 0.8231, 0.8503, 0.7146, 0.8985, 0.8255, 0.8985, 0.8255, 0.8503, 0.7146, 0.8985, 0.7123, 0.8221, 0.283, 0.9006, 0.283, 0.8221, 0.3915, 0.8221, 0.3915, 0.9006, 0.283, 0.9006, 0.3915, 0.945, 0.4234, 0.9426, 0.4234, 0.945, 0.3668, 0.945, 0.3668, 0.9426, 0.4234, 0.9426, 0.3668, 0.7172, 0.875, 0.7147, 0.875, 0.7172, 0.8515, 0.7172, 0.8515, 0.7147, 0.875, 0.7147, 0.8515, 0.5485, 0.6423, 0.546, 0.6423, 0.5485, 0.6235, 0.5485, 0.6235, 0.546, 0.6423, 0.546, 0.6235, 0.5056, 0.8585, 0.5081, 0.8585, 0.5056, 0.8821, 0.5056, 0.8821, 0.5081, 0.8585, 0.5081, 0.8821, 0.5572, 0.6235, 0.5572, 0.6258, 0.556, 0.6235, 0.556, 0.6235, 0.5572, 0.6258, 0.556, 0.6258, 0.4855, 0.9092, 0.4831, 0.9092, 0.4855, 0.8585, 0.4855, 0.8585, 0.4831, 0.9092, 0.4831, 0.8585, 0.6922, 0.8515, 0.6947, 0.8515, 0.6922, 0.9022, 0.6922, 0.9022, 0.6947, 0.8515, 0.6947, 0.9022, 0.5056, 0.8821, 0.5031, 0.8821, 0.5056, 0.8585, 0.5056, 0.8585, 0.5031, 0.8821, 0.5031, 0.8585, 0.5485, 0.6235, 0.551, 0.6235, 0.5485, 0.6423, 0.5485, 0.6423, 0.551, 0.6235, 0.551, 0.6423, 0.7147, 0.875, 0.7122, 0.875, 0.7147, 0.8515, 0.7147, 0.8515, 0.7122, 0.875, 0.7122, 0.8515, 0.5684, 0.6262, 0.5684, 0.6239, 0.5695, 0.6262, 0.5695, 0.6262, 0.5684, 0.6239, 0.5695, 0.6239, 0.9451, 0.3668, 0.9475, 0.3668, 0.9451, 0.4234, 0.9451, 0.4234, 0.9475, 0.3668, 0.9475, 0.4234])
me_main2.materials.append(mat_material)
me_main2.use_remesh_preserve_volume = False
me_main2.use_remesh_preserve_attributes = False
me_main2.use_mirror_vertex_groups = False
me_main2.update()

# ---- objects
ob_hemi = bpy.data.objects.new('Hemi', light_hemi)
ob_hemi_001 = bpy.data.objects.new('Hemi.001', light_hemi_001)
ob_main2 = bpy.data.objects.new('main2', me_main2)
ob_camera = bpy.data.objects.new('Camera', cam_camera)

# ---- transforms, parenting, visibility, modifiers, constraints
ob_hemi.location = (-1.084, 6.86, 17.45)
ob_hemi.lineart.crease_threshold = 0.0
ob_hemi_001.location = (9.896, 0.9485, 19.96)
ob_hemi_001.lineart.crease_threshold = 0.0
ob_main2.location = (-3.918, 9.14, 7.621)
ob_main2.rotation_euler = (3.142, -0.0, 0.0)
ob_main2.scale = (0.001, 0.001, 0.001)
ob_main2.lineart.crease_threshold = 0.0
ob_camera.location = (15.78, -4.367, 8.512)
ob_camera.rotation_euler = (1.109, 0.01082, 0.8149)
ob_camera.lock_rotations_4d = False
ob_camera.empty_display_type = 'ARROWS'
ob_camera.color = (0.0, 0.0, 0.0, 0.0)
ob_camera.display_type = 'WIRE'
ob_camera.lineart.crease_threshold = 0.0

# ---- collection membership
col_collection_1.objects.link(ob_hemi)
col_collection_1.objects.link(ob_hemi_001)
col_collection_1.objects.link(ob_main2)
col_collection_1.objects.link(ob_camera)

# ---- scene / render settings (as saved in the file)
scene.camera = ob_camera
scene.frame_start = 1; scene.frame_end = 250; scene.frame_set(7)
scene.render.engine = 'BLENDER_EEVEE_NEXT'
scene.render.resolution_percentage = 50
scene.render.dither_intensity = 0.0
scene.cycles.use_denoising = False
scene.cycles.samples = 10
scene.cycles.sampling_pattern = 'TABULATED_SOBOL'
scene.cycles.light_sampling_threshold = 0.0
scene.cycles.use_adaptive_sampling = False
scene.cycles.use_light_tree = False
scene.cycles.blur_glossy = 0.0
scene.cycles.pixel_filter_type = 'GAUSSIAN'
scene.cycles.sample_clamp_indirect = 0.0
scene.view_settings.view_transform = 'Standard'
bpy.context.view_layer.update()
